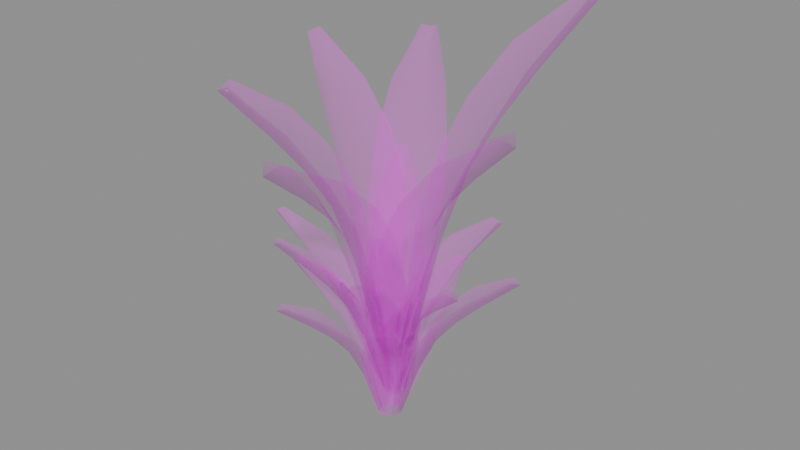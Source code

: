 # Source: plant_1_big.blend  (saved by Blender 5.1.30; exported with 4.5.12 LTS)
import bpy
from mathutils import Matrix  # noqa: F401  (used for matrix-valued properties, if any)

bpy.ops.wm.read_factory_settings(use_empty=True)
scene = bpy.context.scene
scene.name = 'Scene'

# ---- images (referenced by path relative to the original .blend; pixels are not part of the script)
import os
ASSET_DIR = os.environ.get("B2B_ASSET_DIR", "")  # directory of the original .blend (textures are referenced by path, not embedded)
HERE = os.path.dirname(os.path.abspath(__file__))  # packed textures are extracted next to this script under _unpacked/

def load_image(name, relpath, width, height, colorspace="sRGB"):
    """Load a texture the original file referenced (path relative to the .blend, or extracted next to this script)."""
    p = next((c for c in (os.path.join(HERE, relpath), os.path.join(ASSET_DIR, relpath)) if relpath and os.path.exists(c)), "")
    if p:
        img = bpy.data.images.load(p, check_existing=True)
        img.name = name
    else:  # same state as the original file: an image datablock whose file is absent (Cycles renders it pink)
        img = bpy.data.images.new(name, width, height)
        img.source = "FILE"
        img.filepath = "//" + (relpath or name)
    img.colorspace_settings.name = colorspace
    return img
img_leaves_png = load_image('Leaves.png', 'Leaves.png', 1024, 1024, 'sRGB')
img_leaves_png_001 = load_image('Leaves.png.001', 'Leaves.png', 1024, 1024, 'Non-Color')

# ---- materials (node trees are filled in below, after node groups)
mat_leaves = bpy.data.materials.new('Leaves')
mat_leaves.use_transparency_overlap = False
mat_leaves.show_transparent_back = False
mat_leaves.roughness = 1.0

# ---- material node trees
mat_leaves.use_nodes = True; mat_leaves.node_tree.nodes.clear()
_N = mat_leaves.node_tree.nodes; _L = mat_leaves.node_tree.links
n0 = _N.new('ShaderNodeBsdfPrincipled'); n0.name = 'Principled BSDF'; n0.location = (-200, 100)
n0.inputs[2].default_value = 1.0
n1 = _N.new('ShaderNodeOutputMaterial'); n1.name = 'Material Output'; n1.location = (200, 100)
n2 = _N.new('ShaderNodeNormalMap'); n2.name = 'Normal Map'; n2.location = (-600, -600)
n2.label = 'Normal/Map'
n2.inputs[0].default_value = 0.0
n3 = _N.new('ShaderNodeTexImage'); n3.name = 'Image Texture'; n3.location = (-600, 300)
n3.image = img_leaves_png
n4 = _N.new('ShaderNodeTexImage'); n4.name = 'Image Texture.001'; n4.location = (-600, -300)
n4.image = img_leaves_png_001
_L.new(n0.outputs[0], n1.inputs[0])
_L.new(n2.outputs[0], n0.inputs[5])
_L.new(n3.outputs[0], n0.inputs[0])
_L.new(n4.outputs[0], n0.inputs[4])
n1.is_active_output = True

# ---- meshes
me_plane_035 = bpy.data.meshes.new('Plane.035')
me_plane_035.from_pydata([(-0.07167, 0.02407, 0.6683), (-0.3072, 0.6647, 1.965), (0.09693, 0.6407, 1.957), (-0.01722, 0.1521, 0.7176), (-0.8876, 1.535, 3.028), (-0.8732, 1.658, 2.975), (-0.7645, 1.606, 3.028), (-0.4735, 0.3094, 1.957), (-0.3306, 0.09364, 1.405), (-0.1675, 0.419, 1.468), (0.1292, 0.1039, 0.6633), (0.1782, 0.3844, 1.408), (-0.6106, 0.5676, 2.328), (-0.7531, 0.9455, 2.692), (-0.6258, 1.223, 2.59), (-0.4531, 0.9204, 2.289), (-0.3346, 1.189, 2.693), (-0.07153, 0.8773, 2.328), (0.07924, 0.06663, 0.6588), (0.4324, 0.5226, 2.297), (0.5838, 0.07401, 2.215), (0.1859, 0.1097, 0.7296), (0.9055, 1.343, 3.7), (1.032, 1.358, 3.638), (1.025, 1.225, 3.681), (0.02898, 0.6207, 2.309), (-0.06345, 0.4247, 1.613), (0.3057, 0.3218, 1.667), (0.2083, -0.06114, 0.6372), (0.4267, -0.06424, 1.533), (0.1796, 0.8244, 2.786), (0.4406, 1.063, 3.258), (0.7644, 0.9913, 3.119), (0.581, 0.7364, 2.719), (0.8483, 0.6617, 3.192), (0.7008, 0.307, 2.698), (0.1159, 0.00261, 0.6459), (0.5721, -0.1586, 2.036), (0.3166, -0.4674, 2.003), (0.2092, -0.08308, 0.6927), (1.404, -0.3027, 3.151), (1.496, -0.4185, 3.078), (1.384, -0.4598, 3.135), (0.4046, 0.2624, 2.079), (0.2438, 0.2751, 1.482), (0.3822, -0.1146, 1.503), (0.09499, -0.1674, 0.6285), (0.1612, -0.3719, 1.419), (0.622, 0.1958, 2.469), (0.9338, 0.03628, 2.838), (1.083, -0.2998, 2.684), (0.8002, -0.22, 2.374), (0.8696, -0.4998, 2.784), (0.5364, -0.4912, 2.398), (0.1055, -0.06083, 0.6494), (0.0347, -0.5276, 1.914), (-0.3562, -0.3306, 1.917), (0.06664, -0.1659, 0.6915), (0.1777, -1.358, 2.899), (0.1231, -1.468, 2.832), (0.02923, -1.366, 2.894), (0.3321, -0.2937, 1.94), (0.3277, -0.137, 1.399), (0.03895, -0.337, 1.431), (-0.05506, -0.06897, 0.6442), (-0.2849, -0.1651, 1.382), (0.3339, -0.5155, 2.291), (0.2975, -0.8446, 2.62), (0.07891, -1.047, 2.488), (0.05108, -0.759, 2.215), (-0.208, -0.8721, 2.605), (-0.3153, -0.5474, 2.269), (0.0633, -0.078, 0.6487), (-0.3863, -0.2578, 1.985), (-0.5382, 0.1857, 1.999), (-0.0453, -0.09792, 0.7043), (-0.9301, -0.811, 3.054), (-1.05, -0.8192, 3.001), (-1.048, -0.6847, 3.062), (0.01066, -0.3986, 1.968), (0.1451, -0.3133, 1.402), (-0.2229, -0.1629, 1.475), (-0.0644, 0.05851, 0.6563), (-0.3402, 0.2091, 1.434), (-0.1657, -0.5145, 2.345), (-0.4493, -0.6521, 2.714), (-0.7589, -0.564, 2.614), (-0.5567, -0.3914, 2.312), (-0.8529, -0.2231, 2.739), (-0.6813, 0.038, 2.375), (-0.003092, -0.03968, 0.6847), (-0.4945, 0.2634, 2.015), (-0.2859, 0.5708, 1.993), (-0.09501, 0.04064, 0.7471), (-1.308, 0.4638, 3.131), (-1.394, 0.5615, 3.088), (-1.299, 0.6208, 3.133), (-0.3192, -0.1239, 1.986), (-0.1439, -0.2006, 1.426), (-0.2975, 0.1509, 1.504), (0.005214, 0.123, 0.6865), (-0.115, 0.3897, 1.433), (-0.5398, -0.03877, 2.37), (-0.8495, 0.1279, 2.756), (-0.9961, 0.4288, 2.672), (-0.7204, 0.343, 2.353), (-0.8221, 0.6613, 2.765), (-0.5021, 0.6388, 2.379), (-0.06849, 0.0632, -0.04773), (0.01732, 0.4298, 0.6179), (0.2623, 0.2946, 0.6272), (0.01209, 0.1125, -0.02628), (-0.03073, 1.03, 1.131), (0.02296, 1.092, 1.096), (0.07229, 1.03, 1.131), (-0.2157, 0.2932, 0.6283), (-0.2049, 0.1543, 0.343), (0.01536, 0.2742, 0.364), (0.08651, 0.04444, -0.04872), (0.2198, 0.1529, 0.3442), (-0.2078, 0.4588, 0.8122), (-0.16, 0.6894, 0.9851), (0.02033, 0.8006, 0.9176), (0.01871, 0.5983, 0.7758), (0.191, 0.6908, 0.9854), (0.2427, 0.4583, 0.8113), (0.04164, 0.0401, -0.05064), (0.4307, 0.1192, 0.8302), (0.3633, -0.1606, 0.8154), (0.1243, 0.02805, -0.01105), (1.027, 0.3617, 1.566), (1.111, 0.3331, 1.534), (1.059, 0.2639, 1.565), (0.2129, 0.2931, 0.8184), (0.08296, 0.2408, 0.4461), (0.2776, 0.0726, 0.4929), (0.0764, -0.06577, -0.05127), (0.2137, -0.1633, 0.4455), (0.3818, 0.339, 1.072), (0.6326, 0.3698, 1.325), (0.8099, 0.2384, 1.263), (0.6019, 0.1729, 1.053), (0.7434, 0.03668, 1.324), (0.5217, -0.08923, 1.069), (0.0415, -0.00438, -0.05296), (0.2715, -0.2738, 0.7299), (-0.0007427, -0.3579, 0.7214), (0.06912, -0.07945, -0.01969), (0.7431, -0.6393, 1.373), (0.7592, -0.726, 1.343), (0.674, -0.7157, 1.373), (0.3187, -0.002335, 0.7244), (0.2215, 0.07287, 0.3926), (0.1674, -0.1754, 0.4305), (-0.0332, -0.08707, -0.05358), (-0.06455, -0.241, 0.3919), (0.4317, -0.1164, 0.9482), (0.5702, -0.3074, 1.168), (0.5422, -0.5249, 1.108), (0.3929, -0.3867, 0.9255), (0.3358, -0.5688, 1.167), (0.1292, -0.4503, 0.9453), (0.01197, -0.03477, -0.04778), (-0.1996, -0.3011, 0.6671), (-0.3737, -0.07851, 0.6458), (-0.05037, -0.07975, -0.02012), (-0.4091, -0.815, 1.257), (-0.4832, -0.854, 1.224), (-0.505, -0.7737, 1.25), (0.07176, -0.269, 0.6779), (0.125, -0.1671, 0.3728), (-0.1287, -0.186, 0.3929), (-0.09177, 0.009896, -0.05517), (-0.2698, 0.00473, 0.3462), (-0.006864, -0.398, 0.8819), (-0.1484, -0.5714, 1.079), (-0.359, -0.6073, 1.011), (-0.2726, -0.438, 0.8455), (-0.4757, -0.4318, 1.057), (-0.426, -0.2169, 0.8516), (-0.02072, -0.03098, -0.04853), (-0.3662, -0.03322, 0.6777), (-0.3011, 0.2463, 0.656), (-0.09604, -0.01031, -0.02044), (-0.9063, -0.1949, 1.276), (-0.9844, -0.1612, 1.244), (-0.9347, -0.0927, 1.27), (-0.1679, -0.2275, 0.6886), (-0.05345, -0.2047, 0.3787), (-0.2299, -0.01604, 0.3991), (-0.05148, 0.07955, -0.05604), (-0.169, 0.2172, 0.3517), (-0.3201, -0.2475, 0.8958), (-0.5474, -0.246, 1.096), (-0.7101, -0.1022, 1.027), (-0.5211, -0.06268, 0.8589), (-0.6455, 0.102, 1.074), (-0.4438, 0.1996, 0.8651), (-0.04849, 0.008214, -0.03309), (-0.2455, 0.2735, 0.6615), (-0.00327, 0.3729, 0.639), (-0.07704, 0.07644, -0.006366), (-0.6821, 0.5896, 1.235), (-0.7009, 0.6687, 1.203), (-0.6198, 0.6696, 1.228), (-0.2756, 0.01696, 0.6732), (-0.1941, -0.05828, 0.3768), (-0.1632, 0.1712, 0.395), (0.0156, 0.0914, -0.04098), (0.03773, 0.244, 0.3481), (-0.3828, 0.1162, 0.8713), (-0.5163, 0.2855, 1.063), (-0.4996, 0.4914, 0.996), (-0.358, 0.373, 0.8348), (-0.306, 0.5581, 1.039), (-0.1138, 0.4618, 0.8392), (-0.01878, -0.03191, 0.1931), (-0.455, -0.03272, 1.022), (-0.3519, 0.2046, 1.017), (-0.08367, 0.02886, 0.2246), (-1.105, -0.1903, 1.701), (-1.176, -0.1545, 1.668), (-1.12, -0.1008, 1.701), (-0.2782, -0.2105, 1.017), (-0.1174, -0.1721, 0.6641), (-0.2769, -0.002815, 0.704), (-0.02265, 0.1062, 0.1899), (-0.1803, 0.1972, 0.666), (-0.4633, -0.2362, 1.254), (-0.7214, -0.2388, 1.486), (-0.8603, -0.1014, 1.421), (-0.6405, -0.06421, 1.229), (-0.7761, 0.06594, 1.487), (-0.531, 0.1554, 1.254), (-0.01121, 0.06802, 0.187), (-0.2074, 0.3801, 1.234), (0.09506, 0.3725, 1.182), (-0.01365, 0.1415, 0.2322), (-0.5961, 0.844, 2.131), (-0.5772, 0.9232, 2.091), (-0.499, 0.8897, 2.118), (-0.3548, 0.1594, 1.242), (-0.2574, 0.06091, 0.7966), (-0.1147, 0.26, 0.8312), (0.0938, 0.1175, 0.1732), (0.1436, 0.2479, 0.746), (-0.4441, 0.2945, 1.547), (-0.5299, 0.5035, 1.848), (-0.416, 0.6822, 1.759), (-0.3032, 0.5162, 1.504), (-0.1997, 0.6603, 1.806), (-0.01914, 0.4939, 1.49), (0.03527, 0.076, 0.1787), (0.2321, 0.3144, 1.067), (0.3614, 0.09331, 1.046), (0.1072, 0.1132, 0.2086), (0.5011, 0.7822, 1.78), (0.5909, 0.8123, 1.733), (0.5912, 0.736, 1.77), (-0.05736, 0.3063, 1.094), (-0.1002, 0.2125, 0.7131), (0.1641, 0.2101, 0.7267), (0.1327, 0.02613, 0.1676), (0.27, 0.02099, 0.6728), (0.03036, 0.4222, 1.344), (0.1945, 0.5743, 1.58), (0.429, 0.5903, 1.481), (0.319, 0.4379, 1.284), (0.5022, 0.4182, 1.545), (0.424, 0.22, 1.298), (0.07106, 0.0558, 0.181), (0.3357, -0.0891, 0.9891), (0.1317, -0.2805, 0.9913), (0.1256, 0.009436, 0.2079), (0.8658, -0.1855, 1.619), (0.9197, -0.2424, 1.576), (0.8377, -0.2763, 1.616), (0.2606, 0.1407, 1.006), (0.1655, 0.1725, 0.6598), (0.2223, -0.04474, 0.6807), (0.04072, -0.04236, 0.1777), (0.048, -0.2014, 0.6492), (0.3941, 0.09316, 1.23), (0.5837, -0.0008977, 1.441), (0.6573, -0.1765, 1.356), (0.4782, -0.13, 1.182), (0.4893, -0.3104, 1.431), (0.2708, -0.3036, 1.216), (0.07211, 0.02671, 0.1805), (0.08142, -0.2826, 1.034), (-0.2182, -0.2765, 1.044), (0.06024, -0.04285, 0.216), (0.2942, -0.7304, 1.718), (0.2729, -0.804, 1.684), (0.1925, -0.7736, 1.723), (0.253, -0.07523, 1.023), (0.2313, 0.02421, 0.6618), (0.06028, -0.1637, 0.7089), (-0.03786, -0.01999, 0.1854), (-0.1888, -0.1525, 0.6822), (0.2839, -0.2065, 1.265), (0.3043, -0.407, 1.501), (0.1835, -0.5735, 1.437), (0.1242, -0.4142, 1.244), (-0.04178, -0.5551, 1.517), (-0.1609, -0.3948, 1.284), (0.03454, -0.004733, 0.2035), (-0.2552, -0.2332, 1.054), (-0.394, -0.04055, 1.04), (-0.03385, -0.04229, 0.2434), (-0.554, -0.6776, 1.767), (-0.6316, -0.7079, 1.74), (-0.6464, -0.6379, 1.768), (0.01573, -0.213, 1.036), (0.1002, -0.1245, 0.6775), (-0.1445, -0.1397, 0.7274), (-0.06129, 0.03594, 0.2047), (-0.2478, 0.02232, 0.6815), (-0.08377, -0.3267, 1.281), (-0.2518, -0.476, 1.527), (-0.4645, -0.498, 1.474), (-0.3526, -0.3514, 1.27), (-0.566, -0.3426, 1.533), (-0.4823, -0.1554, 1.286)], [], [(14, 16, 6, 5), (3, 10, 11, 9), (1, 2, 17, 15), (15, 12, 7, 1), (9, 11, 2, 1), (9, 8, 0, 3), (7, 8, 9, 1), (16, 14, 15, 17), (14, 13, 12, 15), (5, 4, 13, 14), (32, 34, 24, 23), (21, 28, 29, 27), (19, 20, 35, 33), (33, 30, 25, 19), (27, 29, 20, 19), (27, 26, 18, 21), (25, 26, 27, 19), (34, 32, 33, 35), (32, 31, 30, 33), (23, 22, 31, 32), (50, 52, 42, 41), (39, 46, 47, 45), (37, 38, 53, 51), (51, 48, 43, 37), (45, 47, 38, 37), (45, 44, 36, 39), (43, 44, 45, 37), (52, 50, 51, 53), (50, 49, 48, 51), (41, 40, 49, 50), (68, 70, 60, 59), (57, 64, 65, 63), (55, 56, 71, 69), (69, 66, 61, 55), (63, 65, 56, 55), (63, 62, 54, 57), (61, 62, 63, 55), (70, 68, 69, 71), (68, 67, 66, 69), (59, 58, 67, 68), (86, 88, 78, 77), (75, 82, 83, 81), (73, 74, 89, 87), (87, 84, 79, 73), (81, 83, 74, 73), (81, 80, 72, 75), (79, 80, 81, 73), (88, 86, 87, 89), (86, 85, 84, 87), (77, 76, 85, 86), (104, 106, 96, 95), (93, 100, 101, 99), (91, 92, 107, 105), (105, 102, 97, 91), (99, 101, 92, 91), (99, 98, 90, 93), (97, 98, 99, 91), (106, 104, 105, 107), (104, 103, 102, 105), (95, 94, 103, 104), (122, 124, 114, 113), (111, 118, 119, 117), (109, 110, 125, 123), (123, 120, 115, 109), (117, 119, 110, 109), (117, 116, 108, 111), (115, 116, 117, 109), (124, 122, 123, 125), (122, 121, 120, 123), (113, 112, 121, 122), (140, 142, 132, 131), (129, 136, 137, 135), (127, 128, 143, 141), (141, 138, 133, 127), (135, 137, 128, 127), (135, 134, 126, 129), (133, 134, 135, 127), (142, 140, 141, 143), (140, 139, 138, 141), (131, 130, 139, 140), (158, 160, 150, 149), (147, 154, 155, 153), (145, 146, 161, 159), (159, 156, 151, 145), (153, 155, 146, 145), (153, 152, 144, 147), (151, 152, 153, 145), (160, 158, 159, 161), (158, 157, 156, 159), (149, 148, 157, 158), (176, 178, 168, 167), (165, 172, 173, 171), (163, 164, 179, 177), (177, 174, 169, 163), (171, 173, 164, 163), (171, 170, 162, 165), (169, 170, 171, 163), (178, 176, 177, 179), (176, 175, 174, 177), (167, 166, 175, 176), (194, 196, 186, 185), (183, 190, 191, 189), (181, 182, 197, 195), (195, 192, 187, 181), (189, 191, 182, 181), (189, 188, 180, 183), (187, 188, 189, 181), (196, 194, 195, 197), (194, 193, 192, 195), (185, 184, 193, 194), (212, 214, 204, 203), (201, 208, 209, 207), (199, 200, 215, 213), (213, 210, 205, 199), (207, 209, 200, 199), (207, 206, 198, 201), (205, 206, 207, 199), (214, 212, 213, 215), (212, 211, 210, 213), (203, 202, 211, 212), (230, 232, 222, 221), (219, 226, 227, 225), (217, 218, 233, 231), (231, 228, 223, 217), (225, 227, 218, 217), (225, 224, 216, 219), (223, 224, 225, 217), (232, 230, 231, 233), (230, 229, 228, 231), (221, 220, 229, 230), (248, 250, 240, 239), (237, 244, 245, 243), (235, 236, 251, 249), (249, 246, 241, 235), (243, 245, 236, 235), (243, 242, 234, 237), (241, 242, 243, 235), (250, 248, 249, 251), (248, 247, 246, 249), (239, 238, 247, 248), (266, 268, 258, 257), (255, 262, 263, 261), (253, 254, 269, 267), (267, 264, 259, 253), (261, 263, 254, 253), (261, 260, 252, 255), (259, 260, 261, 253), (268, 266, 267, 269), (266, 265, 264, 267), (257, 256, 265, 266), (284, 286, 276, 275), (273, 280, 281, 279), (271, 272, 287, 285), (285, 282, 277, 271), (279, 281, 272, 271), (279, 278, 270, 273), (277, 278, 279, 271), (286, 284, 285, 287), (284, 283, 282, 285), (275, 274, 283, 284), (302, 304, 294, 293), (291, 298, 299, 297), (289, 290, 305, 303), (303, 300, 295, 289), (297, 299, 290, 289), (297, 296, 288, 291), (295, 296, 297, 289), (304, 302, 303, 305), (302, 301, 300, 303), (293, 292, 301, 302), (320, 322, 312, 311), (309, 316, 317, 315), (307, 308, 323, 321), (321, 318, 313, 307), (315, 317, 308, 307), (315, 314, 306, 309), (313, 314, 315, 307), (322, 320, 321, 323), (320, 319, 318, 321), (311, 310, 319, 320)])
me_plane_035.polygons.foreach_set('use_smooth', [True] * 180)
_uv = me_plane_035.uv_layers.new(name='UVMap')
_uv.uv.foreach_set('vector', [0.2945, 0.8608, 0.3478, 0.8623, 0.3107, 0.959, 0.2953, 0.959, 0.2919, 0.5526, 0.3151, 0.5526, 0.3568, 0.6751, 0.2929, 0.6751, 0.2935, 0.7483, 0.3701, 0.7483, 0.364, 0.7987, 0.294, 0.8, 0.294, 0.8, 0.2232, 0.7991, 0.2207, 0.7483, 0.2935, 0.7483, 0.2929, 0.6751, 0.3568, 0.6751, 0.3701, 0.7483, 0.2935, 0.7483, 0.2929, 0.6751, 0.2241, 0.6751, 0.2803, 0.5526, 0.2919, 0.5526, 0.2207, 0.7483, 0.2241, 0.6751, 0.2929, 0.6751, 0.2935, 0.7483, 0.3478, 0.8623, 0.2945, 0.8608, 0.294, 0.8, 0.364, 0.7987, 0.2945, 0.8608, 0.2381, 0.8622, 0.2232, 0.7991, 0.294, 0.8, 0.2953, 0.959, 0.2785, 0.959, 0.2381, 0.8622, 0.2945, 0.8608, 0.2945, 0.8608, 0.3478, 0.8623, 0.3107, 0.959, 0.2953, 0.959, 0.2919, 0.5526, 0.3151, 0.5526, 0.3568, 0.6751, 0.2929, 0.6751, 0.2935, 0.7483, 0.3701, 0.7483, 0.364, 0.7987, 0.294, 0.8, 0.294, 0.8, 0.2232, 0.7991, 0.2207, 0.7483, 0.2935, 0.7483, 0.2929, 0.6751, 0.3568, 0.6751, 0.3701, 0.7483, 0.2935, 0.7483, 0.2929, 0.6751, 0.2241, 0.6751, 0.2803, 0.5526, 0.2919, 0.5526, 0.2207, 0.7483, 0.2241, 0.6751, 0.2929, 0.6751, 0.2935, 0.7483, 0.3478, 0.8623, 0.2945, 0.8608, 0.294, 0.8, 0.364, 0.7987, 0.2945, 0.8608, 0.2381, 0.8622, 0.2232, 0.7991, 0.294, 0.8, 0.2953, 0.959, 0.2785, 0.959, 0.2381, 0.8622, 0.2945, 0.8608, 0.2945, 0.8608, 0.3478, 0.8623, 0.3107, 0.959, 0.2953, 0.959, 0.2919, 0.5526, 0.3151, 0.5526, 0.3568, 0.6751, 0.2929, 0.6751, 0.2935, 0.7483, 0.3701, 0.7483, 0.364, 0.7987, 0.294, 0.8, 0.294, 0.8, 0.2232, 0.7991, 0.2207, 0.7483, 0.2935, 0.7483, 0.2929, 0.6751, 0.3568, 0.6751, 0.3701, 0.7483, 0.2935, 0.7483, 0.2929, 0.6751, 0.2241, 0.6751, 0.2803, 0.5526, 0.2919, 0.5526, 0.2207, 0.7483, 0.2241, 0.6751, 0.2929, 0.6751, 0.2935, 0.7483, 0.3478, 0.8623, 0.2945, 0.8608, 0.294, 0.8, 0.364, 0.7987, 0.2945, 0.8608, 0.2381, 0.8622, 0.2232, 0.7991, 0.294, 0.8, 0.2953, 0.959, 0.2785, 0.959, 0.2381, 0.8622, 0.2945, 0.8608, 0.2945, 0.8608, 0.3478, 0.8623, 0.3107, 0.959, 0.2953, 0.959, 0.2919, 0.5526, 0.3151, 0.5526, 0.3568, 0.6751, 0.2929, 0.6751, 0.2935, 0.7483, 0.3701, 0.7483, 0.364, 0.7987, 0.294, 0.8, 0.294, 0.8, 0.2232, 0.7991, 0.2207, 0.7483, 0.2935, 0.7483, 0.2929, 0.6751, 0.3568, 0.6751, 0.3701, 0.7483, 0.2935, 0.7483, 0.2929, 0.6751, 0.2241, 0.6751, 0.2803, 0.5526, 0.2919, 0.5526, 0.2207, 0.7483, 0.2241, 0.6751, 0.2929, 0.6751, 0.2935, 0.7483, 0.3478, 0.8623, 0.2945, 0.8608, 0.294, 0.8, 0.364, 0.7987, 0.2945, 0.8608, 0.2381, 0.8622, 0.2232, 0.7991, 0.294, 0.8, 0.2953, 0.959, 0.2785, 0.959, 0.2381, 0.8622, 0.2945, 0.8608, 0.2945, 0.8608, 0.3478, 0.8623, 0.3107, 0.959, 0.2953, 0.959, 0.2919, 0.5526, 0.3151, 0.5526, 0.3568, 0.6751, 0.2929, 0.6751, 0.2935, 0.7483, 0.3701, 0.7483, 0.364, 0.7987, 0.294, 0.8, 0.294, 0.8, 0.2232, 0.7991, 0.2207, 0.7483, 0.2935, 0.7483, 0.2929, 0.6751, 0.3568, 0.6751, 0.3701, 0.7483, 0.2935, 0.7483, 0.2929, 0.6751, 0.2241, 0.6751, 0.2803, 0.5526, 0.2919, 0.5526, 0.2207, 0.7483, 0.2241, 0.6751, 0.2929, 0.6751, 0.2935, 0.7483, 0.3478, 0.8623, 0.2945, 0.8608, 0.294, 0.8, 0.364, 0.7987, 0.2945, 0.8608, 0.2381, 0.8622, 0.2232, 0.7991, 0.294, 0.8, 0.2953, 0.959, 0.2785, 0.959, 0.2381, 0.8622, 0.2945, 0.8608, 0.2945, 0.8608, 0.3478, 0.8623, 0.3107, 0.959, 0.2953, 0.959, 0.2919, 0.5526, 0.3151, 0.5526, 0.3568, 0.6751, 0.2929, 0.6751, 0.2935, 0.7483, 0.3701, 0.7483, 0.364, 0.7987, 0.294, 0.8, 0.294, 0.8, 0.2232, 0.7991, 0.2207, 0.7483, 0.2935, 0.7483, 0.2929, 0.6751, 0.3568, 0.6751, 0.3701, 0.7483, 0.2935, 0.7483, 0.2929, 0.6751, 0.2241, 0.6751, 0.2803, 0.5526, 0.2919, 0.5526, 0.2207, 0.7483, 0.2241, 0.6751, 0.2929, 0.6751, 0.2935, 0.7483, 0.3478, 0.8623, 0.2945, 0.8608, 0.294, 0.8, 0.364, 0.7987, 0.2945, 0.8608, 0.2381, 0.8622, 0.2232, 0.7991, 0.294, 0.8, 0.2953, 0.959, 0.2785, 0.959, 0.2381, 0.8622, 0.2945, 0.8608, 0.2945, 0.8608, 0.3478, 0.8623, 0.3107, 0.959, 0.2953, 0.959, 0.2919, 0.5526, 0.3151, 0.5526, 0.3568, 0.6751, 0.2929, 0.6751, 0.2935, 0.7483, 0.3701, 0.7483, 0.364, 0.7987, 0.294, 0.8, 0.294, 0.8, 0.2232, 0.7991, 0.2207, 0.7483, 0.2935, 0.7483, 0.2929, 0.6751, 0.3568, 0.6751, 0.3701, 0.7483, 0.2935, 0.7483, 0.2929, 0.6751, 0.2241, 0.6751, 0.2803, 0.5526, 0.2919, 0.5526, 0.2207, 0.7483, 0.2241, 0.6751, 0.2929, 0.6751, 0.2935, 0.7483, 0.3478, 0.8623, 0.2945, 0.8608, 0.294, 0.8, 0.364, 0.7987, 0.2945, 0.8608, 0.2381, 0.8622, 0.2232, 0.7991, 0.294, 0.8, 0.2953, 0.959, 0.2785, 0.959, 0.2381, 0.8622, 0.2945, 0.8608, 0.2945, 0.8608, 0.3478, 0.8623, 0.3107, 0.959, 0.2953, 0.959, 0.2919, 0.5526, 0.3151, 0.5526, 0.3568, 0.6751, 0.2929, 0.6751, 0.2935, 0.7483, 0.3701, 0.7483, 0.364, 0.7987, 0.294, 0.8, 0.294, 0.8, 0.2232, 0.7991, 0.2207, 0.7483, 0.2935, 0.7483, 0.2929, 0.6751, 0.3568, 0.6751, 0.3701, 0.7483, 0.2935, 0.7483, 0.2929, 0.6751, 0.2241, 0.6751, 0.2803, 0.5526, 0.2919, 0.5526, 0.2207, 0.7483, 0.2241, 0.6751, 0.2929, 0.6751, 0.2935, 0.7483, 0.3478, 0.8623, 0.2945, 0.8608, 0.294, 0.8, 0.364, 0.7987, 0.2945, 0.8608, 0.2381, 0.8622, 0.2232, 0.7991, 0.294, 0.8, 0.2953, 0.959, 0.2785, 0.959, 0.2381, 0.8622, 0.2945, 0.8608, 0.2945, 0.8608, 0.3478, 0.8623, 0.3107, 0.959, 0.2953, 0.959, 0.2919, 0.5526, 0.3151, 0.5526, 0.3568, 0.6751, 0.2929, 0.6751, 0.2935, 0.7483, 0.3701, 0.7483, 0.364, 0.7987, 0.294, 0.8, 0.294, 0.8, 0.2232, 0.7991, 0.2207, 0.7483, 0.2935, 0.7483, 0.2929, 0.6751, 0.3568, 0.6751, 0.3701, 0.7483, 0.2935, 0.7483, 0.2929, 0.6751, 0.2241, 0.6751, 0.2803, 0.5526, 0.2919, 0.5526, 0.2207, 0.7483, 0.2241, 0.6751, 0.2929, 0.6751, 0.2935, 0.7483, 0.3478, 0.8623, 0.2945, 0.8608, 0.294, 0.8, 0.364, 0.7987, 0.2945, 0.8608, 0.2381, 0.8622, 0.2232, 0.7991, 0.294, 0.8, 0.2953, 0.959, 0.2785, 0.959, 0.2381, 0.8622, 0.2945, 0.8608, 0.2945, 0.8608, 0.3478, 0.8623, 0.3107, 0.959, 0.2953, 0.959, 0.2919, 0.5526, 0.3151, 0.5526, 0.3568, 0.6751, 0.2929, 0.6751, 0.2935, 0.7483, 0.3701, 0.7483, 0.364, 0.7987, 0.294, 0.8, 0.294, 0.8, 0.2232, 0.7991, 0.2207, 0.7483, 0.2935, 0.7483, 0.2929, 0.6751, 0.3568, 0.6751, 0.3701, 0.7483, 0.2935, 0.7483, 0.2929, 0.6751, 0.2241, 0.6751, 0.2803, 0.5526, 0.2919, 0.5526, 0.2207, 0.7483, 0.2241, 0.6751, 0.2929, 0.6751, 0.2935, 0.7483, 0.3478, 0.8623, 0.2945, 0.8608, 0.294, 0.8, 0.364, 0.7987, 0.2945, 0.8608, 0.2381, 0.8622, 0.2232, 0.7991, 0.294, 0.8, 0.2953, 0.959, 0.2785, 0.959, 0.2381, 0.8622, 0.2945, 0.8608, 0.2945, 0.8608, 0.3478, 0.8623, 0.3107, 0.959, 0.2953, 0.959, 0.2919, 0.5526, 0.3151, 0.5526, 0.3568, 0.6751, 0.2929, 0.6751, 0.2935, 0.7483, 0.3701, 0.7483, 0.364, 0.7987, 0.294, 0.8, 0.294, 0.8, 0.2232, 0.7991, 0.2207, 0.7483, 0.2935, 0.7483, 0.2929, 0.6751, 0.3568, 0.6751, 0.3701, 0.7483, 0.2935, 0.7483, 0.2929, 0.6751, 0.2241, 0.6751, 0.2803, 0.5526, 0.2919, 0.5526, 0.2207, 0.7483, 0.2241, 0.6751, 0.2929, 0.6751, 0.2935, 0.7483, 0.3478, 0.8623, 0.2945, 0.8608, 0.294, 0.8, 0.364, 0.7987, 0.2945, 0.8608, 0.2381, 0.8622, 0.2232, 0.7991, 0.294, 0.8, 0.2953, 0.959, 0.2785, 0.959, 0.2381, 0.8622, 0.2945, 0.8608, 0.2945, 0.8608, 0.3478, 0.8623, 0.3107, 0.959, 0.2953, 0.959, 0.2919, 0.5526, 0.3151, 0.5526, 0.3568, 0.6751, 0.2929, 0.6751, 0.2935, 0.7483, 0.3701, 0.7483, 0.364, 0.7987, 0.294, 0.8, 0.294, 0.8, 0.2232, 0.7991, 0.2207, 0.7483, 0.2935, 0.7483, 0.2929, 0.6751, 0.3568, 0.6751, 0.3701, 0.7483, 0.2935, 0.7483, 0.2929, 0.6751, 0.2241, 0.6751, 0.2803, 0.5526, 0.2919, 0.5526, 0.2207, 0.7483, 0.2241, 0.6751, 0.2929, 0.6751, 0.2935, 0.7483, 0.3478, 0.8623, 0.2945, 0.8608, 0.294, 0.8, 0.364, 0.7987, 0.2945, 0.8608, 0.2381, 0.8622, 0.2232, 0.7991, 0.294, 0.8, 0.2953, 0.959, 0.2785, 0.959, 0.2381, 0.8622, 0.2945, 0.8608, 0.2945, 0.8608, 0.3478, 0.8623, 0.3107, 0.959, 0.2953, 0.959, 0.2919, 0.5526, 0.3151, 0.5526, 0.3568, 0.6751, 0.2929, 0.6751, 0.2935, 0.7483, 0.3701, 0.7483, 0.364, 0.7987, 0.294, 0.8, 0.294, 0.8, 0.2232, 0.7991, 0.2207, 0.7483, 0.2935, 0.7483, 0.2929, 0.6751, 0.3568, 0.6751, 0.3701, 0.7483, 0.2935, 0.7483, 0.2929, 0.6751, 0.2241, 0.6751, 0.2803, 0.5526, 0.2919, 0.5526, 0.2207, 0.7483, 0.2241, 0.6751, 0.2929, 0.6751, 0.2935, 0.7483, 0.3478, 0.8623, 0.2945, 0.8608, 0.294, 0.8, 0.364, 0.7987, 0.2945, 0.8608, 0.2381, 0.8622, 0.2232, 0.7991, 0.294, 0.8, 0.2953, 0.959, 0.2785, 0.959, 0.2381, 0.8622, 0.2945, 0.8608, 0.2945, 0.8608, 0.3478, 0.8623, 0.3107, 0.959, 0.2953, 0.959, 0.2919, 0.5526, 0.3151, 0.5526, 0.3568, 0.6751, 0.2929, 0.6751, 0.2935, 0.7483, 0.3701, 0.7483, 0.364, 0.7987, 0.294, 0.8, 0.294, 0.8, 0.2232, 0.7991, 0.2207, 0.7483, 0.2935, 0.7483, 0.2929, 0.6751, 0.3568, 0.6751, 0.3701, 0.7483, 0.2935, 0.7483, 0.2929, 0.6751, 0.2241, 0.6751, 0.2803, 0.5526, 0.2919, 0.5526, 0.2207, 0.7483, 0.2241, 0.6751, 0.2929, 0.6751, 0.2935, 0.7483, 0.3478, 0.8623, 0.2945, 0.8608, 0.294, 0.8, 0.364, 0.7987, 0.2945, 0.8608, 0.2381, 0.8622, 0.2232, 0.7991, 0.294, 0.8, 0.2953, 0.959, 0.2785, 0.959, 0.2381, 0.8622, 0.2945, 0.8608, 0.2945, 0.8608, 0.3478, 0.8623, 0.3107, 0.959, 0.2953, 0.959, 0.2919, 0.5526, 0.3151, 0.5526, 0.3568, 0.6751, 0.2929, 0.6751, 0.2935, 0.7483, 0.3701, 0.7483, 0.364, 0.7987, 0.294, 0.8, 0.294, 0.8, 0.2232, 0.7991, 0.2207, 0.7483, 0.2935, 0.7483, 0.2929, 0.6751, 0.3568, 0.6751, 0.3701, 0.7483, 0.2935, 0.7483, 0.2929, 0.6751, 0.2241, 0.6751, 0.2803, 0.5526, 0.2919, 0.5526, 0.2207, 0.7483, 0.2241, 0.6751, 0.2929, 0.6751, 0.2935, 0.7483, 0.3478, 0.8623, 0.2945, 0.8608, 0.294, 0.8, 0.364, 0.7987, 0.2945, 0.8608, 0.2381, 0.8622, 0.2232, 0.7991, 0.294, 0.8, 0.2953, 0.959, 0.2785, 0.959, 0.2381, 0.8622, 0.2945, 0.8608, 0.2945, 0.8608, 0.3478, 0.8623, 0.3107, 0.959, 0.2953, 0.959, 0.2919, 0.5526, 0.3151, 0.5526, 0.3568, 0.6751, 0.2929, 0.6751, 0.2935, 0.7483, 0.3701, 0.7483, 0.364, 0.7987, 0.294, 0.8, 0.294, 0.8, 0.2232, 0.7991, 0.2207, 0.7483, 0.2935, 0.7483, 0.2929, 0.6751, 0.3568, 0.6751, 0.3701, 0.7483, 0.2935, 0.7483, 0.2929, 0.6751, 0.2241, 0.6751, 0.2803, 0.5526, 0.2919, 0.5526, 0.2207, 0.7483, 0.2241, 0.6751, 0.2929, 0.6751, 0.2935, 0.7483, 0.3478, 0.8623, 0.2945, 0.8608, 0.294, 0.8, 0.364, 0.7987, 0.2945, 0.8608, 0.2381, 0.8622, 0.2232, 0.7991, 0.294, 0.8, 0.2953, 0.959, 0.2785, 0.959, 0.2381, 0.8622, 0.2945, 0.8608, 0.2945, 0.8608, 0.3478, 0.8623, 0.3107, 0.959, 0.2953, 0.959, 0.2919, 0.5526, 0.3151, 0.5526, 0.3568, 0.6751, 0.2929, 0.6751, 0.2935, 0.7483, 0.3701, 0.7483, 0.364, 0.7987, 0.294, 0.8, 0.294, 0.8, 0.2232, 0.7991, 0.2207, 0.7483, 0.2935, 0.7483, 0.2929, 0.6751, 0.3568, 0.6751, 0.3701, 0.7483, 0.2935, 0.7483, 0.2929, 0.6751, 0.2241, 0.6751, 0.2803, 0.5526, 0.2919, 0.5526, 0.2207, 0.7483, 0.2241, 0.6751, 0.2929, 0.6751, 0.2935, 0.7483, 0.3478, 0.8623, 0.2945, 0.8608, 0.294, 0.8, 0.364, 0.7987, 0.2945, 0.8608, 0.2381, 0.8622, 0.2232, 0.7991, 0.294, 0.8, 0.2953, 0.959, 0.2785, 0.959, 0.2381, 0.8622, 0.2945, 0.8608, 0.2945, 0.8608, 0.3478, 0.8623, 0.3107, 0.959, 0.2953, 0.959, 0.2919, 0.5526, 0.3151, 0.5526, 0.3568, 0.6751, 0.2929, 0.6751, 0.2935, 0.7483, 0.3701, 0.7483, 0.364, 0.7987, 0.294, 0.8, 0.294, 0.8, 0.2232, 0.7991, 0.2207, 0.7483, 0.2935, 0.7483, 0.2929, 0.6751, 0.3568, 0.6751, 0.3701, 0.7483, 0.2935, 0.7483, 0.2929, 0.6751, 0.2241, 0.6751, 0.2803, 0.5526, 0.2919, 0.5526, 0.2207, 0.7483, 0.2241, 0.6751, 0.2929, 0.6751, 0.2935, 0.7483, 0.3478, 0.8623, 0.2945, 0.8608, 0.294, 0.8, 0.364, 0.7987, 0.2945, 0.8608, 0.2381, 0.8622, 0.2232, 0.7991, 0.294, 0.8, 0.2953, 0.959, 0.2785, 0.959, 0.2381, 0.8622, 0.2945, 0.8608])
_ca = me_plane_035.color_attributes.new('Attribute', 'BYTE_COLOR', 'CORNER')
_ca.data.foreach_set('color', [1.0, 1.0, 1.0, 1.0, 1.0, 1.0, 1.0, 1.0, 1.0, 1.0, 1.0, 1.0, 1.0, 1.0, 1.0, 1.0, 0.8796, 0.8796, 0.8796, 1.0, 0.8879, 0.8879, 0.8879, 1.0, 0.8879, 0.8879, 0.8879, 1.0, 0.8879, 0.8879, 0.8879, 1.0, 1.0, 1.0, 1.0, 1.0, 1.0, 1.0, 1.0, 1.0, 1.0, 1.0, 1.0, 1.0, 1.0, 1.0, 1.0, 1.0, 1.0, 1.0, 1.0, 1.0, 1.0, 1.0, 1.0, 1.0, 1.0, 1.0, 1.0, 1.0, 1.0, 1.0, 1.0, 1.0, 0.8879, 0.8879, 0.8879, 1.0, 0.8879, 0.8879, 0.8879, 1.0, 1.0, 1.0, 1.0, 1.0, 1.0, 1.0, 1.0, 1.0, 0.8879, 0.8879, 0.8879, 1.0, 0.8632, 0.8632, 0.8632, 1.0, 0.8714, 0.8714, 0.8714, 1.0, 0.8796, 0.8796, 0.8796, 1.0, 1.0, 1.0, 1.0, 1.0, 0.8632, 0.8632, 0.8632, 1.0, 0.8879, 0.8879, 0.8879, 1.0, 1.0, 1.0, 1.0, 1.0, 1.0, 1.0, 1.0, 1.0, 1.0, 1.0, 1.0, 1.0, 1.0, 1.0, 1.0, 1.0, 1.0, 1.0, 1.0, 1.0, 1.0, 1.0, 1.0, 1.0, 1.0, 1.0, 1.0, 1.0, 1.0, 1.0, 1.0, 1.0, 1.0, 1.0, 1.0, 1.0, 1.0, 1.0, 1.0, 1.0, 1.0, 1.0, 1.0, 1.0, 1.0, 1.0, 1.0, 1.0, 1.0, 1.0, 1.0, 1.0, 1.0, 1.0, 1.0, 1.0, 1.0, 1.0, 1.0, 1.0, 1.0, 1.0, 1.0, 1.0, 1.0, 1.0, 1.0, 1.0, 0.9387, 0.9387, 0.9387, 1.0, 0.9301, 0.9301, 0.9301, 1.0, 0.8879, 0.8879, 0.8879, 1.0, 0.9647, 0.9647, 0.9647, 1.0, 1.0, 1.0, 1.0, 1.0, 1.0, 1.0, 1.0, 1.0, 1.0, 1.0, 1.0, 1.0, 1.0, 1.0, 1.0, 1.0, 1.0, 1.0, 1.0, 1.0, 1.0, 1.0, 1.0, 1.0, 1.0, 1.0, 1.0, 1.0, 1.0, 1.0, 1.0, 1.0, 0.9647, 0.9647, 0.9647, 1.0, 0.8879, 0.8879, 0.8879, 1.0, 1.0, 1.0, 1.0, 1.0, 1.0, 1.0, 1.0, 1.0, 0.9647, 0.9647, 0.9647, 1.0, 0.9387, 0.9387, 0.9387, 1.0, 0.9473, 0.9473, 0.9473, 1.0, 0.9387, 0.9387, 0.9387, 1.0, 1.0, 1.0, 1.0, 1.0, 0.9387, 0.9387, 0.9387, 1.0, 0.9647, 0.9647, 0.9647, 1.0, 1.0, 1.0, 1.0, 1.0, 1.0, 1.0, 1.0, 1.0, 1.0, 1.0, 1.0, 1.0, 1.0, 1.0, 1.0, 1.0, 1.0, 1.0, 1.0, 1.0, 1.0, 1.0, 1.0, 1.0, 1.0, 1.0, 1.0, 1.0, 1.0, 1.0, 1.0, 1.0, 1.0, 1.0, 1.0, 1.0, 1.0, 1.0, 1.0, 1.0, 1.0, 1.0, 1.0, 1.0, 1.0, 1.0, 1.0, 1.0, 1.0, 1.0, 1.0, 1.0, 1.0, 1.0, 1.0, 1.0, 1.0, 1.0, 1.0, 1.0, 1.0, 1.0, 1.0, 1.0, 1.0, 1.0, 1.0, 1.0, 0.855, 0.855, 0.855, 1.0, 0.8469, 0.8469, 0.8469, 1.0, 0.855, 0.855, 0.855, 1.0, 0.8469, 0.8469, 0.8469, 1.0, 1.0, 1.0, 1.0, 1.0, 1.0, 1.0, 1.0, 1.0, 1.0, 1.0, 1.0, 1.0, 1.0, 1.0, 1.0, 1.0, 1.0, 1.0, 1.0, 1.0, 1.0, 1.0, 1.0, 1.0, 1.0, 1.0, 1.0, 1.0, 1.0, 1.0, 1.0, 1.0, 0.8469, 0.8469, 0.8469, 1.0, 0.855, 0.855, 0.855, 1.0, 1.0, 1.0, 1.0, 1.0, 1.0, 1.0, 1.0, 1.0, 0.8469, 0.8469, 0.8469, 1.0, 0.8632, 0.8632, 0.8632, 1.0, 0.855, 0.855, 0.855, 1.0, 0.855, 0.855, 0.855, 1.0, 1.0, 1.0, 1.0, 1.0, 0.8632, 0.8632, 0.8632, 1.0, 0.8469, 0.8469, 0.8469, 1.0, 1.0, 1.0, 1.0, 1.0, 1.0, 1.0, 1.0, 1.0, 1.0, 1.0, 1.0, 1.0, 1.0, 1.0, 1.0, 1.0, 1.0, 1.0, 1.0, 1.0, 1.0, 1.0, 1.0, 1.0, 1.0, 1.0, 1.0, 1.0, 1.0, 1.0, 1.0, 1.0, 1.0, 1.0, 1.0, 1.0, 1.0, 1.0, 1.0, 1.0, 1.0, 1.0, 1.0, 1.0, 1.0, 1.0, 1.0, 1.0, 1.0, 1.0, 1.0, 1.0, 1.0, 1.0, 1.0, 1.0, 1.0, 1.0, 1.0, 1.0, 1.0, 1.0, 1.0, 1.0, 1.0, 1.0, 1.0, 1.0, 0.8388, 0.8388, 0.8388, 1.0, 0.8308, 0.8308, 0.8308, 1.0, 0.8308, 0.8308, 0.8308, 1.0, 0.8388, 0.8388, 0.8388, 1.0, 1.0, 1.0, 1.0, 1.0, 1.0, 1.0, 1.0, 1.0, 1.0, 1.0, 1.0, 1.0, 1.0, 1.0, 1.0, 1.0, 1.0, 1.0, 1.0, 1.0, 1.0, 1.0, 1.0, 1.0, 1.0, 1.0, 1.0, 1.0, 1.0, 1.0, 1.0, 1.0, 0.8388, 0.8388, 0.8388, 1.0, 0.8308, 0.8308, 0.8308, 1.0, 1.0, 1.0, 1.0, 1.0, 1.0, 1.0, 1.0, 1.0, 0.8388, 0.8388, 0.8388, 1.0, 0.855, 0.855, 0.855, 1.0, 0.8388, 0.8388, 0.8388, 1.0, 0.8388, 0.8388, 0.8388, 1.0, 1.0, 1.0, 1.0, 1.0, 0.855, 0.855, 0.855, 1.0, 0.8388, 0.8388, 0.8388, 1.0, 1.0, 1.0, 1.0, 1.0, 1.0, 1.0, 1.0, 1.0, 1.0, 1.0, 1.0, 1.0, 1.0, 1.0, 1.0, 1.0, 1.0, 1.0, 1.0, 1.0, 1.0, 1.0, 1.0, 1.0, 1.0, 1.0, 1.0, 1.0, 1.0, 1.0, 1.0, 1.0, 1.0, 1.0, 1.0, 1.0, 1.0, 1.0, 1.0, 1.0, 1.0, 1.0, 1.0, 1.0, 1.0, 1.0, 1.0, 1.0, 1.0, 1.0, 1.0, 1.0, 1.0, 1.0, 1.0, 1.0, 1.0, 1.0, 1.0, 1.0, 1.0, 1.0, 1.0, 1.0, 1.0, 1.0, 1.0, 1.0, 0.8308, 0.8308, 0.8308, 1.0, 0.8308, 0.8308, 0.8308, 1.0, 0.8469, 0.8469, 0.8469, 1.0, 0.8308, 0.8308, 0.8308, 1.0, 1.0, 1.0, 1.0, 1.0, 1.0, 1.0, 1.0, 1.0, 1.0, 1.0, 1.0, 1.0, 1.0, 1.0, 1.0, 1.0, 1.0, 1.0, 1.0, 1.0, 1.0, 1.0, 1.0, 1.0, 1.0, 1.0, 1.0, 1.0, 1.0, 1.0, 1.0, 1.0, 0.8308, 0.8308, 0.8308, 1.0, 0.8469, 0.8469, 0.8469, 1.0, 1.0, 1.0, 1.0, 1.0, 1.0, 1.0, 1.0, 1.0, 0.8308, 0.8308, 0.8308, 1.0, 0.8469, 0.8469, 0.8469, 1.0, 0.8388, 0.8388, 0.8388, 1.0, 0.8308, 0.8308, 0.8308, 1.0, 1.0, 1.0, 1.0, 1.0, 0.8469, 0.8469, 0.8469, 1.0, 0.8308, 0.8308, 0.8308, 1.0, 1.0, 1.0, 1.0, 1.0, 1.0, 1.0, 1.0, 1.0, 1.0, 1.0, 1.0, 1.0, 1.0, 1.0, 1.0, 1.0, 1.0, 1.0, 1.0, 1.0, 1.0, 1.0, 1.0, 1.0, 1.0, 1.0, 1.0, 1.0, 1.0, 1.0, 1.0, 1.0, 1.0, 1.0, 1.0, 1.0, 1.0, 1.0, 1.0, 1.0, 1.0, 1.0, 1.0, 1.0, 1.0, 1.0, 1.0, 1.0, 1.0, 1.0, 1.0, 1.0, 1.0, 1.0, 1.0, 1.0, 1.0, 1.0, 1.0, 1.0, 1.0, 1.0, 1.0, 1.0, 1.0, 1.0, 1.0, 1.0, 0.8388, 0.8388, 0.8388, 1.0, 0.855, 0.855, 0.855, 1.0, 0.8714, 0.8714, 0.8714, 1.0, 0.8469, 0.8469, 0.8469, 1.0, 1.0, 1.0, 1.0, 1.0, 1.0, 1.0, 1.0, 1.0, 1.0, 1.0, 1.0, 1.0, 1.0, 1.0, 1.0, 1.0, 1.0, 1.0, 1.0, 1.0, 1.0, 1.0, 1.0, 1.0, 1.0, 1.0, 1.0, 1.0, 1.0, 1.0, 1.0, 1.0, 0.8469, 0.8469, 0.8469, 1.0, 0.8714, 0.8714, 0.8714, 1.0, 1.0, 1.0, 1.0, 1.0, 1.0, 1.0, 1.0, 1.0, 0.8469, 0.8469, 0.8469, 1.0, 0.8388, 0.8388, 0.8388, 1.0, 0.8388, 0.8388, 0.8388, 1.0, 0.8388, 0.8388, 0.8388, 1.0, 1.0, 1.0, 1.0, 1.0, 0.8388, 0.8388, 0.8388, 1.0, 0.8469, 0.8469, 0.8469, 1.0, 1.0, 1.0, 1.0, 1.0, 1.0, 1.0, 1.0, 1.0, 1.0, 1.0, 1.0, 1.0, 1.0, 1.0, 1.0, 1.0, 1.0, 1.0, 1.0, 1.0, 1.0, 1.0, 1.0, 1.0, 1.0, 1.0, 1.0, 1.0, 1.0, 1.0, 1.0, 1.0, 1.0, 1.0, 1.0, 1.0, 1.0, 1.0, 1.0, 1.0, 1.0, 1.0, 1.0, 1.0, 1.0, 1.0, 1.0, 1.0, 1.0, 1.0, 1.0, 1.0, 0.6038, 0.6038, 0.6038, 1.0, 0.6038, 0.6038, 0.6038, 1.0, 0.7835, 0.7835, 0.7835, 1.0, 0.7913, 0.7913, 0.7913, 1.0, 0.02122, 0.02122, 0.02122, 1.0, 0.01938, 0.01938, 0.01938, 1.0, 0.0999, 0.0999, 0.0999, 1.0, 0.09759, 0.09759, 0.09759, 1.0, 0.227, 0.227, 0.227, 1.0, 0.2346, 0.2346, 0.2346, 1.0, 0.402, 0.402, 0.402, 1.0, 0.402, 0.402, 0.402, 1.0, 0.402, 0.402, 0.402, 1.0, 0.402, 0.402, 0.402, 1.0, 0.2307, 0.2307, 0.2307, 1.0, 0.227, 0.227, 0.227, 1.0, 0.09759, 0.09759, 0.09759, 1.0, 0.0999, 0.0999, 0.0999, 1.0, 0.2346, 0.2346, 0.2346, 1.0, 0.227, 0.227, 0.227, 1.0, 0.09759, 0.09759, 0.09759, 1.0, 0.09531, 0.09531, 0.09531, 1.0, 0.0185, 0.0185, 0.0185, 1.0, 0.02122, 0.02122, 0.02122, 1.0, 0.2307, 0.2307, 0.2307, 1.0, 0.09531, 0.09531, 0.09531, 1.0, 0.09759, 0.09759, 0.09759, 1.0, 0.227, 0.227, 0.227, 1.0, 0.6038, 0.6038, 0.6038, 1.0, 0.6038, 0.6038, 0.6038, 1.0, 0.402, 0.402, 0.402, 1.0, 0.402, 0.402, 0.402, 1.0, 0.6038, 0.6038, 0.6038, 1.0, 0.6038, 0.6038, 0.6038, 1.0, 0.402, 0.402, 0.402, 1.0, 0.402, 0.402, 0.402, 1.0, 0.7913, 0.7913, 0.7913, 1.0, 0.7682, 0.7682, 0.7682, 1.0, 0.6038, 0.6038, 0.6038, 1.0, 0.6038, 0.6038, 0.6038, 1.0, 0.9387, 0.9387, 0.9387, 1.0, 0.9131, 0.9131, 0.9131, 1.0, 1.0, 1.0, 1.0, 1.0, 1.0, 1.0, 1.0, 1.0, 0.06848, 0.06848, 0.06848, 1.0, 0.04817, 0.04817, 0.04817, 1.0, 0.2232, 0.2232, 0.2232, 1.0, 0.227, 0.227, 0.227, 1.0, 0.4287, 0.4287, 0.4287, 1.0, 0.4287, 0.4287, 0.4287, 1.0, 0.6724, 0.6724, 0.6724, 1.0, 0.6724, 0.6724, 0.6724, 1.0, 0.6724, 0.6724, 0.6724, 1.0, 0.6724, 0.6724, 0.6724, 1.0, 0.4287, 0.4287, 0.4287, 1.0, 0.4287, 0.4287, 0.4287, 1.0, 0.227, 0.227, 0.227, 1.0, 0.2232, 0.2232, 0.2232, 1.0, 0.4287, 0.4287, 0.4287, 1.0, 0.4287, 0.4287, 0.4287, 1.0, 0.227, 0.227, 0.227, 1.0, 0.2232, 0.2232, 0.2232, 1.0, 0.05286, 0.05286, 0.05286, 1.0, 0.06848, 0.06848, 0.06848, 1.0, 0.4287, 0.4287, 0.4287, 1.0, 0.2232, 0.2232, 0.2232, 1.0, 0.227, 0.227, 0.227, 1.0, 0.4287, 0.4287, 0.4287, 1.0, 0.9131, 0.9131, 0.9131, 1.0, 0.9387, 0.9387, 0.9387, 1.0, 0.6724, 0.6724, 0.6724, 1.0, 0.6724, 0.6724, 0.6724, 1.0, 0.9387, 0.9387, 0.9387, 1.0, 0.9216, 0.9216, 0.9216, 1.0, 0.6724, 0.6724, 0.6724, 1.0, 0.6724, 0.6724, 0.6724, 1.0, 1.0, 1.0, 1.0, 1.0, 1.0, 1.0, 1.0, 1.0, 0.9216, 0.9216, 0.9216, 1.0, 0.9387, 0.9387, 0.9387, 1.0, 0.807, 0.807, 0.807, 1.0, 0.807, 0.807, 0.807, 1.0, 0.9647, 0.9647, 0.9647, 1.0, 0.9647, 0.9647, 0.9647, 1.0, 0.04519, 0.04519, 0.04519, 1.0, 0.03071, 0.03071, 0.03071, 1.0, 0.1714, 0.1714, 0.1714, 1.0, 0.1845, 0.1845, 0.1845, 1.0, 0.3663, 0.3663, 0.3663, 1.0, 0.3663, 0.3663, 0.3663, 1.0, 0.5841, 0.5841, 0.5841, 1.0, 0.5776, 0.5776, 0.5776, 1.0, 0.5776, 0.5776, 0.5776, 1.0, 0.5776, 0.5776, 0.5776, 1.0, 0.3663, 0.3663, 0.3663, 1.0, 0.3663, 0.3663, 0.3663, 1.0, 0.1845, 0.1845, 0.1845, 1.0, 0.1714, 0.1714, 0.1714, 1.0, 0.3663, 0.3663, 0.3663, 1.0, 0.3663, 0.3663, 0.3663, 1.0, 0.1845, 0.1845, 0.1845, 1.0, 0.1845, 0.1845, 0.1845, 1.0, 0.04231, 0.04231, 0.04231, 1.0, 0.04519, 0.04519, 0.04519, 1.0, 0.3663, 0.3663, 0.3663, 1.0, 0.1845, 0.1845, 0.1845, 1.0, 0.1845, 0.1845, 0.1845, 1.0, 0.3663, 0.3663, 0.3663, 1.0, 0.807, 0.807, 0.807, 1.0, 0.807, 0.807, 0.807, 1.0, 0.5776, 0.5776, 0.5776, 1.0, 0.5841, 0.5841, 0.5841, 1.0, 0.807, 0.807, 0.807, 1.0, 0.7913, 0.7913, 0.7913, 1.0, 0.5776, 0.5776, 0.5776, 1.0, 0.5776, 0.5776, 0.5776, 1.0, 0.9647, 0.9647, 0.9647, 1.0, 0.956, 0.956, 0.956, 1.0, 0.7913, 0.7913, 0.7913, 1.0, 0.807, 0.807, 0.807, 1.0, 0.7011, 0.7011, 0.7011, 1.0, 0.6867, 0.6867, 0.6867, 1.0, 0.8632, 0.8632, 0.8632, 1.0, 0.8796, 0.8796, 0.8796, 1.0, 0.02843, 0.02843, 0.02843, 1.0, 0.02315, 0.02315, 0.02315, 1.0, 0.1248, 0.1248, 0.1248, 1.0, 0.1274, 0.1274, 0.1274, 1.0, 0.2664, 0.2664, 0.2664, 1.0, 0.2664, 0.2664, 0.2664, 1.0, 0.4621, 0.4621, 0.4621, 1.0, 0.4564, 0.4564, 0.4564, 1.0, 0.4564, 0.4564, 0.4564, 1.0, 0.4621, 0.4621, 0.4621, 1.0, 0.2747, 0.2747, 0.2747, 1.0, 0.2664, 0.2664, 0.2664, 1.0, 0.1274, 0.1274, 0.1274, 1.0, 0.1248, 0.1248, 0.1248, 1.0, 0.2664, 0.2664, 0.2664, 1.0, 0.2664, 0.2664, 0.2664, 1.0, 0.1274, 0.1274, 0.1274, 1.0, 0.1274, 0.1274, 0.1274, 1.0, 0.02843, 0.02843, 0.02843, 1.0, 0.02843, 0.02843, 0.02843, 1.0, 0.2747, 0.2747, 0.2747, 1.0, 0.1274, 0.1274, 0.1274, 1.0, 0.1274, 0.1274, 0.1274, 1.0, 0.2664, 0.2664, 0.2664, 1.0, 0.6867, 0.6867, 0.6867, 1.0, 0.7011, 0.7011, 0.7011, 1.0, 0.4564, 0.4564, 0.4564, 1.0, 0.4621, 0.4621, 0.4621, 1.0, 0.7011, 0.7011, 0.7011, 1.0, 0.6867, 0.6867, 0.6867, 1.0, 0.4621, 0.4621, 0.4621, 1.0, 0.4564, 0.4564, 0.4564, 1.0, 0.8796, 0.8796, 0.8796, 1.0, 0.8714, 0.8714, 0.8714, 1.0, 0.6867, 0.6867, 0.6867, 1.0, 0.7011, 0.7011, 0.7011, 1.0, 0.6584, 0.6584, 0.6584, 1.0, 0.6584, 0.6584, 0.6584, 1.0, 0.8388, 0.8388, 0.8388, 1.0, 0.855, 0.855, 0.855, 1.0, 0.02624, 0.02624, 0.02624, 1.0, 0.02519, 0.02519, 0.02519, 1.0, 0.1195, 0.1195, 0.1195, 1.0, 0.1221, 0.1221, 0.1221, 1.0, 0.2582, 0.2582, 0.2582, 1.0, 0.2623, 0.2623, 0.2623, 1.0, 0.4397, 0.4397, 0.4397, 1.0, 0.4397, 0.4397, 0.4397, 1.0, 0.4397, 0.4397, 0.4397, 1.0, 0.4452, 0.4452, 0.4452, 1.0, 0.2582, 0.2582, 0.2582, 1.0, 0.2582, 0.2582, 0.2582, 1.0, 0.1221, 0.1221, 0.1221, 1.0, 0.1195, 0.1195, 0.1195, 1.0, 0.2623, 0.2623, 0.2623, 1.0, 0.2582, 0.2582, 0.2582, 1.0, 0.1221, 0.1221, 0.1221, 1.0, 0.1221, 0.1221, 0.1221, 1.0, 0.02624, 0.02624, 0.02624, 1.0, 0.02624, 0.02624, 0.02624, 1.0, 0.2582, 0.2582, 0.2582, 1.0, 0.1221, 0.1221, 0.1221, 1.0, 0.1221, 0.1221, 0.1221, 1.0, 0.2582, 0.2582, 0.2582, 1.0, 0.6584, 0.6584, 0.6584, 1.0, 0.6584, 0.6584, 0.6584, 1.0, 0.4397, 0.4397, 0.4397, 1.0, 0.4397, 0.4397, 0.4397, 1.0, 0.6584, 0.6584, 0.6584, 1.0, 0.6654, 0.6654, 0.6654, 1.0, 0.4452, 0.4452, 0.4452, 1.0, 0.4397, 0.4397, 0.4397, 1.0, 0.855, 0.855, 0.855, 1.0, 0.8469, 0.8469, 0.8469, 1.0, 0.6654, 0.6654, 0.6654, 1.0, 0.6584, 0.6584, 0.6584, 1.0, 0.6105, 0.6105, 0.6105, 1.0, 0.6038, 0.6038, 0.6038, 1.0, 0.7913, 0.7913, 0.7913, 1.0, 0.8148, 0.8148, 0.8148, 1.0, 0.02519, 0.02519, 0.02519, 1.0, 0.02315, 0.02315, 0.02315, 1.0, 0.1022, 0.1022, 0.1022, 1.0, 0.1046, 0.1046, 0.1046, 1.0, 0.2346, 0.2346, 0.2346, 1.0, 0.2346, 0.2346, 0.2346, 1.0, 0.4072, 0.4072, 0.4072, 1.0, 0.402, 0.402, 0.402, 1.0, 0.402, 0.402, 0.402, 1.0, 0.3968, 0.3968, 0.3968, 1.0, 0.227, 0.227, 0.227, 1.0, 0.2346, 0.2346, 0.2346, 1.0, 0.1046, 0.1046, 0.1046, 1.0, 0.1022, 0.1022, 0.1022, 1.0, 0.2346, 0.2346, 0.2346, 1.0, 0.2346, 0.2346, 0.2346, 1.0, 0.1046, 0.1046, 0.1046, 1.0, 0.1046, 0.1046, 0.1046, 1.0, 0.02217, 0.02217, 0.02217, 1.0, 0.02519, 0.02519, 0.02519, 1.0, 0.227, 0.227, 0.227, 1.0, 0.1046, 0.1046, 0.1046, 1.0, 0.1046, 0.1046, 0.1046, 1.0, 0.2346, 0.2346, 0.2346, 1.0, 0.6038, 0.6038, 0.6038, 1.0, 0.6105, 0.6105, 0.6105, 1.0, 0.402, 0.402, 0.402, 1.0, 0.4072, 0.4072, 0.4072, 1.0, 0.6105, 0.6105, 0.6105, 1.0, 0.6172, 0.6172, 0.6172, 1.0, 0.3968, 0.3968, 0.3968, 1.0, 0.402, 0.402, 0.402, 1.0, 0.8148, 0.8148, 0.8148, 1.0, 0.807, 0.807, 0.807, 1.0, 0.6172, 0.6172, 0.6172, 1.0, 0.6105, 0.6105, 0.6105, 1.0, 0.9823, 0.9823, 0.9823, 1.0, 0.9823, 0.9823, 0.9823, 1.0, 1.0, 1.0, 1.0, 1.0, 1.0, 1.0, 1.0, 1.0, 0.3564, 0.3564, 0.3564, 1.0, 0.3613, 0.3613, 0.3613, 1.0, 0.4678, 0.4678, 0.4678, 1.0, 0.4564, 0.4564, 0.4564, 1.0, 0.6172, 0.6172, 0.6172, 1.0, 0.624, 0.624, 0.624, 1.0, 0.8228, 0.8228, 0.8228, 1.0, 0.8308, 0.8308, 0.8308, 1.0, 0.8308, 0.8308, 0.8308, 1.0, 0.8308, 0.8308, 0.8308, 1.0, 0.624, 0.624, 0.624, 1.0, 0.6172, 0.6172, 0.6172, 1.0, 0.4564, 0.4564, 0.4564, 1.0, 0.4678, 0.4678, 0.4678, 1.0, 0.624, 0.624, 0.624, 1.0, 0.6172, 0.6172, 0.6172, 1.0, 0.4564, 0.4564, 0.4564, 1.0, 0.4621, 0.4621, 0.4621, 1.0, 0.3564, 0.3564, 0.3564, 1.0, 0.3564, 0.3564, 0.3564, 1.0, 0.624, 0.624, 0.624, 1.0, 0.4621, 0.4621, 0.4621, 1.0, 0.4564, 0.4564, 0.4564, 1.0, 0.6172, 0.6172, 0.6172, 1.0, 0.9823, 0.9823, 0.9823, 1.0, 0.9823, 0.9823, 0.9823, 1.0, 0.8308, 0.8308, 0.8308, 1.0, 0.8228, 0.8228, 0.8228, 1.0, 0.9823, 0.9823, 0.9823, 1.0, 0.9823, 0.9823, 0.9823, 1.0, 0.8308, 0.8308, 0.8308, 1.0, 0.8308, 0.8308, 0.8308, 1.0, 1.0, 1.0, 1.0, 1.0, 1.0, 1.0, 1.0, 1.0, 0.9823, 0.9823, 0.9823, 1.0, 0.9823, 0.9823, 0.9823, 1.0, 1.0, 1.0, 1.0, 1.0, 1.0, 1.0, 1.0, 1.0, 1.0, 1.0, 1.0, 1.0, 1.0, 1.0, 1.0, 1.0, 0.4072, 0.4072, 0.4072, 1.0, 0.3864, 0.3864, 0.3864, 1.0, 0.521, 0.521, 0.521, 1.0, 0.5149, 0.5149, 0.5149, 1.0, 0.6724, 0.6724, 0.6724, 1.0, 0.6939, 0.6939, 0.6939, 1.0, 0.9131, 0.9131, 0.9131, 1.0, 0.9301, 0.9301, 0.9301, 1.0, 0.9301, 0.9301, 0.9301, 1.0, 0.9387, 0.9387, 0.9387, 1.0, 0.6724, 0.6724, 0.6724, 1.0, 0.6724, 0.6724, 0.6724, 1.0, 0.5149, 0.5149, 0.5149, 1.0, 0.521, 0.521, 0.521, 1.0, 0.6939, 0.6939, 0.6939, 1.0, 0.6724, 0.6724, 0.6724, 1.0, 0.5149, 0.5149, 0.5149, 1.0, 0.5089, 0.5089, 0.5089, 1.0, 0.3968, 0.3968, 0.3968, 1.0, 0.4072, 0.4072, 0.4072, 1.0, 0.6724, 0.6724, 0.6724, 1.0, 0.5089, 0.5089, 0.5089, 1.0, 0.5149, 0.5149, 0.5149, 1.0, 0.6724, 0.6724, 0.6724, 1.0, 1.0, 1.0, 1.0, 1.0, 1.0, 1.0, 1.0, 1.0, 0.9301, 0.9301, 0.9301, 1.0, 0.9131, 0.9131, 0.9131, 1.0, 1.0, 1.0, 1.0, 1.0, 1.0, 1.0, 1.0, 1.0, 0.9387, 0.9387, 0.9387, 1.0, 0.9301, 0.9301, 0.9301, 1.0, 1.0, 1.0, 1.0, 1.0, 1.0, 1.0, 1.0, 1.0, 1.0, 1.0, 1.0, 1.0, 1.0, 1.0, 1.0, 1.0, 1.0, 1.0, 1.0, 1.0, 1.0, 1.0, 1.0, 1.0, 1.0, 1.0, 1.0, 1.0, 1.0, 1.0, 1.0, 1.0, 0.3663, 0.3663, 0.3663, 1.0, 0.3564, 0.3564, 0.3564, 1.0, 0.4851, 0.4851, 0.4851, 1.0, 0.4851, 0.4851, 0.4851, 1.0, 0.6445, 0.6445, 0.6445, 1.0, 0.6514, 0.6514, 0.6514, 1.0, 0.8388, 0.8388, 0.8388, 1.0, 0.8388, 0.8388, 0.8388, 1.0, 0.8388, 0.8388, 0.8388, 1.0, 0.8388, 0.8388, 0.8388, 1.0, 0.6445, 0.6445, 0.6445, 1.0, 0.6445, 0.6445, 0.6445, 1.0, 0.4851, 0.4851, 0.4851, 1.0, 0.4851, 0.4851, 0.4851, 1.0, 0.6514, 0.6514, 0.6514, 1.0, 0.6445, 0.6445, 0.6445, 1.0, 0.4851, 0.4851, 0.4851, 1.0, 0.4851, 0.4851, 0.4851, 1.0, 0.3613, 0.3613, 0.3613, 1.0, 0.3663, 0.3663, 0.3663, 1.0, 0.6445, 0.6445, 0.6445, 1.0, 0.4851, 0.4851, 0.4851, 1.0, 0.4851, 0.4851, 0.4851, 1.0, 0.6445, 0.6445, 0.6445, 1.0, 1.0, 1.0, 1.0, 1.0, 1.0, 1.0, 1.0, 1.0, 0.8388, 0.8388, 0.8388, 1.0, 0.8388, 0.8388, 0.8388, 1.0, 1.0, 1.0, 1.0, 1.0, 0.9911, 0.9911, 0.9911, 1.0, 0.8388, 0.8388, 0.8388, 1.0, 0.8388, 0.8388, 0.8388, 1.0, 1.0, 1.0, 1.0, 1.0, 1.0, 1.0, 1.0, 1.0, 0.9911, 0.9911, 0.9911, 1.0, 1.0, 1.0, 1.0, 1.0, 0.9647, 0.9647, 0.9647, 1.0, 0.9734, 0.9734, 0.9734, 1.0, 1.0, 1.0, 1.0, 1.0, 1.0, 1.0, 1.0, 1.0, 0.3515, 0.3515, 0.3515, 1.0, 0.3419, 0.3419, 0.3419, 1.0, 0.4735, 0.4735, 0.4735, 1.0, 0.4735, 0.4735, 0.4735, 1.0, 0.6308, 0.6308, 0.6308, 1.0, 0.624, 0.624, 0.624, 1.0, 0.807, 0.807, 0.807, 1.0, 0.7991, 0.7991, 0.7991, 1.0, 0.7991, 0.7991, 0.7991, 1.0, 0.807, 0.807, 0.807, 1.0, 0.624, 0.624, 0.624, 1.0, 0.6308, 0.6308, 0.6308, 1.0, 0.4735, 0.4735, 0.4735, 1.0, 0.4735, 0.4735, 0.4735, 1.0, 0.624, 0.624, 0.624, 1.0, 0.6308, 0.6308, 0.6308, 1.0, 0.4735, 0.4735, 0.4735, 1.0, 0.4735, 0.4735, 0.4735, 1.0, 0.3467, 0.3467, 0.3467, 1.0, 0.3515, 0.3515, 0.3515, 1.0, 0.624, 0.624, 0.624, 1.0, 0.4735, 0.4735, 0.4735, 1.0, 0.4735, 0.4735, 0.4735, 1.0, 0.6308, 0.6308, 0.6308, 1.0, 0.9734, 0.9734, 0.9734, 1.0, 0.9647, 0.9647, 0.9647, 1.0, 0.7991, 0.7991, 0.7991, 1.0, 0.807, 0.807, 0.807, 1.0, 0.9647, 0.9647, 0.9647, 1.0, 0.9734, 0.9734, 0.9734, 1.0, 0.807, 0.807, 0.807, 1.0, 0.7991, 0.7991, 0.7991, 1.0, 1.0, 1.0, 1.0, 1.0, 1.0, 1.0, 1.0, 1.0, 0.9734, 0.9734, 0.9734, 1.0, 0.9647, 0.9647, 0.9647, 1.0, 0.9823, 0.9823, 0.9823, 1.0, 0.9823, 0.9823, 0.9823, 1.0, 1.0, 1.0, 1.0, 1.0, 1.0, 1.0, 1.0, 1.0, 0.3712, 0.3712, 0.3712, 1.0, 0.3613, 0.3613, 0.3613, 1.0, 0.4735, 0.4735, 0.4735, 1.0, 0.4851, 0.4851, 0.4851, 1.0, 0.6445, 0.6445, 0.6445, 1.0, 0.6376, 0.6376, 0.6376, 1.0, 0.855, 0.855, 0.855, 1.0, 0.8388, 0.8388, 0.8388, 1.0, 0.8388, 0.8388, 0.8388, 1.0, 0.8228, 0.8228, 0.8228, 1.0, 0.6514, 0.6514, 0.6514, 1.0, 0.6445, 0.6445, 0.6445, 1.0, 0.4851, 0.4851, 0.4851, 1.0, 0.4735, 0.4735, 0.4735, 1.0, 0.6376, 0.6376, 0.6376, 1.0, 0.6445, 0.6445, 0.6445, 1.0, 0.4851, 0.4851, 0.4851, 1.0, 0.491, 0.491, 0.491, 1.0, 0.3663, 0.3663, 0.3663, 1.0, 0.3712, 0.3712, 0.3712, 1.0, 0.6514, 0.6514, 0.6514, 1.0, 0.491, 0.491, 0.491, 1.0, 0.4851, 0.4851, 0.4851, 1.0, 0.6445, 0.6445, 0.6445, 1.0, 0.9823, 0.9823, 0.9823, 1.0, 0.9823, 0.9823, 0.9823, 1.0, 0.8388, 0.8388, 0.8388, 1.0, 0.855, 0.855, 0.855, 1.0, 0.9823, 0.9823, 0.9823, 1.0, 0.9734, 0.9734, 0.9734, 1.0, 0.8228, 0.8228, 0.8228, 1.0, 0.8388, 0.8388, 0.8388, 1.0, 1.0, 1.0, 1.0, 1.0, 1.0, 1.0, 1.0, 1.0, 0.9734, 0.9734, 0.9734, 1.0, 0.9823, 0.9823, 0.9823, 1.0, 0.9823, 0.9823, 0.9823, 1.0, 0.9823, 0.9823, 0.9823, 1.0, 1.0, 1.0, 1.0, 1.0, 1.0, 1.0, 1.0, 1.0, 0.3916, 0.3916, 0.3916, 1.0, 0.3813, 0.3813, 0.3813, 1.0, 0.4851, 0.4851, 0.4851, 1.0, 0.4851, 0.4851, 0.4851, 1.0, 0.6445, 0.6445, 0.6445, 1.0, 0.6445, 0.6445, 0.6445, 1.0, 0.8388, 0.8388, 0.8388, 1.0, 0.8469, 0.8469, 0.8469, 1.0, 0.8469, 0.8469, 0.8469, 1.0, 0.8469, 0.8469, 0.8469, 1.0, 0.6514, 0.6514, 0.6514, 1.0, 0.6445, 0.6445, 0.6445, 1.0, 0.4851, 0.4851, 0.4851, 1.0, 0.4851, 0.4851, 0.4851, 1.0, 0.6445, 0.6445, 0.6445, 1.0, 0.6445, 0.6445, 0.6445, 1.0, 0.4851, 0.4851, 0.4851, 1.0, 0.5029, 0.5029, 0.5029, 1.0, 0.3916, 0.3916, 0.3916, 1.0, 0.3916, 0.3916, 0.3916, 1.0, 0.6514, 0.6514, 0.6514, 1.0, 0.5029, 0.5029, 0.5029, 1.0, 0.4851, 0.4851, 0.4851, 1.0, 0.6445, 0.6445, 0.6445, 1.0, 0.9823, 0.9823, 0.9823, 1.0, 0.9823, 0.9823, 0.9823, 1.0, 0.8469, 0.8469, 0.8469, 1.0, 0.8388, 0.8388, 0.8388, 1.0, 0.9823, 0.9823, 0.9823, 1.0, 0.9823, 0.9823, 0.9823, 1.0, 0.8469, 0.8469, 0.8469, 1.0, 0.8469, 0.8469, 0.8469, 1.0, 1.0, 1.0, 1.0, 1.0, 1.0, 1.0, 1.0, 1.0, 0.9823, 0.9823, 0.9823, 1.0, 0.9823, 0.9823, 0.9823, 1.0])
me_plane_035.materials.append(mat_leaves)
me_plane_035.update()
me_plane_035.normals_split_custom_set([tuple(v) for v in zip(*[iter([0.3277, -0.5916, 0.7367, -0.2726, -0.7754, 0.5696, -0.3742, -0.7543, 0.5395, 0.3154, -0.5758, 0.7543, 0.42, -0.8204, 0.3878, -0.07951, -0.9378, 0.338, -0.0596, -0.9247, 0.3759, 0.4357, -0.7833, 0.4434, 0.4115, -0.7074, 0.5746, -0.05621, -0.8775, 0.4763, -0.1364, -0.8158, 0.562, 0.3616, -0.6334, 0.6841, 0.3616, -0.6334, 0.6841, 0.7712, -0.2865, 0.5686, 0.7932, -0.3918, 0.4661, 0.4115, -0.7074, 0.5746, 0.4357, -0.7833, 0.4434, -0.0596, -0.9247, 0.3759, -0.05621, -0.8775, 0.4763, 0.4115, -0.7074, 0.5746, 0.4357, -0.7833, 0.4434, 0.8122, -0.4563, 0.3634, 0.816, -0.4734, 0.3317, 0.42, -0.8204, 0.3878, 0.7932, -0.3918, 0.4661, 0.8122, -0.4563, 0.3634, 0.4357, -0.7833, 0.4434, 0.4115, -0.7074, 0.5746, -0.2726, -0.7754, 0.5696, 0.3277, -0.5916, 0.7367, 0.3616, -0.6334, 0.6841, -0.1364, -0.8158, 0.562, 0.3277, -0.5916, 0.7367, 0.7975, -0.1687, 0.5793, 0.7712, -0.2865, 0.5686, 0.3616, -0.6334, 0.6841, 0.3154, -0.5758, 0.7543, 0.8296, -0.08014, 0.5526, 0.7975, -0.1687, 0.5793, 0.3277, -0.5916, 0.7367, -0.5334, -0.6056, 0.5905, -0.881, -0.1445, 0.4506, -0.9002, -0.0402, 0.4337, -0.4631, -0.6391, 0.6141, -0.6313, -0.7237, 0.2789, -0.9238, -0.322, 0.2072, -0.9105, -0.3383, 0.2378, -0.6301, -0.7109, 0.3123, -0.5975, -0.6825, 0.421, -0.8783, -0.3454, 0.3307, -0.8624, -0.2752, 0.4249, -0.5539, -0.6398, 0.5328, -0.5539, -0.6398, 0.5328, -0.1059, -0.8695, 0.4824, -0.2102, -0.8991, 0.384, -0.5975, -0.6825, 0.421, -0.6301, -0.7109, 0.3123, -0.9105, -0.3383, 0.2378, -0.8783, -0.3454, 0.3307, -0.5975, -0.6825, 0.421, -0.6301, -0.7109, 0.3123, -0.2227, -0.9282, 0.298, -0.192, -0.9403, 0.2812, -0.6313, -0.7237, 0.2789, -0.2102, -0.8991, 0.384, -0.2227, -0.9282, 0.298, -0.6301, -0.7109, 0.3123, -0.5975, -0.6825, 0.421, -0.881, -0.1445, 0.4506, -0.5334, -0.6056, 0.5905, -0.5539, -0.6398, 0.5328, -0.8624, -0.2752, 0.4249, -0.5334, -0.6056, 0.5905, 0.0268, -0.8635, 0.5036, -0.1059, -0.8695, 0.4824, -0.5539, -0.6398, 0.5328, -0.4631, -0.6391, 0.6141, 0.1132, -0.8622, 0.4938, 0.0268, -0.8635, 0.5036, -0.5334, -0.6056, 0.5905, -0.7441, 0.1272, 0.6558, -0.45, 0.7179, 0.5312, -0.3405, 0.7911, 0.5081, -0.7159, 0.1436, 0.6833, -0.9574, 0.1443, 0.2503, -0.7415, 0.6389, 0.205, -0.7502, 0.6123, 0.2496, -0.9471, 0.1286, 0.2939, -0.8942, 0.109, 0.4343, -0.7206, 0.5816, 0.3774, -0.6065, 0.6178, 0.5005, -0.8078, 0.1063, 0.5798, -0.8078, 0.1063, 0.5798, -0.7815, -0.4354, 0.4469, -0.8635, -0.3747, 0.3377, -0.8942, 0.109, 0.4343, -0.9471, 0.1286, 0.2939, -0.7502, 0.6123, 0.2496, -0.7206, 0.5816, 0.3774, -0.8942, 0.109, 0.4343, -0.9471, 0.1286, 0.2939, -0.8953, -0.374, 0.2421, -0.8888, -0.4015, 0.2211, -0.9574, 0.1443, 0.2503, -0.8635, -0.3747, 0.3377, -0.8953, -0.374, 0.2421, -0.9471, 0.1286, 0.2939, -0.8942, 0.109, 0.4343, -0.45, 0.7179, 0.5312, -0.7441, 0.1272, 0.6558, -0.8078, 0.1063, 0.5798, -0.6065, 0.6178, 0.5005, -0.7441, 0.1272, 0.6558, -0.7136, -0.5191, 0.4705, -0.7815, -0.4354, 0.4469, -0.8078, 0.1063, 0.5798, -0.7159, 0.1436, 0.6833, -0.6691, -0.5869, 0.4559, -0.7136, -0.5191, 0.4705, -0.7441, 0.1272, 0.6558, -0.09492, 0.7099, 0.6978, 0.5726, 0.622, 0.5341, 0.65, 0.5574, 0.5165, -0.1171, 0.6809, 0.7229, -0.1361, 0.9546, 0.2649, 0.4642, 0.8539, 0.2354, 0.4417, 0.8521, 0.2806, -0.09318, 0.9461, 0.3103, -0.0914, 0.8802, 0.4658, 0.4307, 0.8109, 0.3963, 0.4778, 0.7192, 0.5044, -0.09274, 0.7778, 0.6216, -0.09274, 0.7778, 0.6216, -0.6394, 0.5937, 0.4885, -0.5933, 0.7232, 0.3536, -0.0914, 0.8802, 0.4658, -0.09318, 0.9461, 0.3103, 0.4417, 0.8521, 0.2806, 0.4307, 0.8109, 0.3963, -0.0914, 0.8802, 0.4658, -0.09318, 0.9461, 0.3103, -0.6094, 0.7576, 0.2337, -0.6413, 0.739, 0.2065, -0.1361, 0.9546, 0.2649, -0.5933, 0.7232, 0.3536, -0.6094, 0.7576, 0.2337, -0.09318, 0.9461, 0.3103, -0.0914, 0.8802, 0.4658, 0.5726, 0.622, 0.5341, -0.09492, 0.7099, 0.6978, -0.09274, 0.7778, 0.6216, 0.4778, 0.7192, 0.5044, -0.09492, 0.7099, 0.6978, -0.7222, 0.4694, 0.508, -0.6394, 0.5937, 0.4885, -0.09274, 0.7778, 0.6216, -0.1171, 0.6809, 0.7229, -0.789, 0.3835, 0.48, -0.7222, 0.4694, 0.508, -0.09492, 0.7099, 0.6978, 0.5548, 0.5433, 0.6301, 0.8417, 0.04726, 0.5379, 0.8444, -0.04465, 0.5339, 0.5523, 0.5143, 0.6561, 0.6596, 0.7077, 0.253, 0.9248, 0.2821, 0.2551, 0.9085, 0.2947, 0.2964, 0.6917, 0.6603, 0.2926, 0.6563, 0.6236, 0.4247, 0.8754, 0.2691, 0.4015, 0.8473, 0.1768, 0.5009, 0.5988, 0.5729, 0.5597, 0.5988, 0.5729, 0.5597, 0.2323, 0.8535, 0.4664, 0.3341, 0.8826, 0.3307, 0.6563, 0.6236, 0.4247, 0.6917, 0.6603, 0.2926, 0.9085, 0.2947, 0.2964, 0.8754, 0.2691, 0.4015, 0.6563, 0.6236, 0.4247, 0.6917, 0.6603, 0.2926, 0.3367, 0.9143, 0.2249, 0.3093, 0.9292, 0.2025, 0.6596, 0.7077, 0.253, 0.3341, 0.8826, 0.3307, 0.3367, 0.9143, 0.2249, 0.6917, 0.6603, 0.2926, 0.6563, 0.6236, 0.4247, 0.8417, 0.04726, 0.5379, 0.5548, 0.5433, 0.6301, 0.5988, 0.5729, 0.5597, 0.8473, 0.1768, 0.5009, 0.5548, 0.5433, 0.6301, 0.09697, 0.86, 0.501, 0.2323, 0.8535, 0.4664, 0.5988, 0.5729, 0.5597, 0.5523, 0.5143, 0.6561, -0.01128, 0.8739, 0.486, 0.09697, 0.86, 0.501, 0.5548, 0.5433, 0.6301, 0.7681, -0.06946, 0.6366, 0.5277, -0.6186, 0.5821, 0.4454, -0.6837, 0.5781, 0.7311, -0.1514, 0.6652, 0.9538, -0.04325, 0.2972, 0.7735, -0.5554, 0.3053, 0.776, -0.5246, 0.3503, 0.9398, -0.06489, 0.3356, 0.8837, -0.07017, 0.4628, 0.7389, -0.4923, 0.4601, 0.6481, -0.5266, 0.5501, 0.8123, -0.06857, 0.5791, 0.8123, -0.06857, 0.5791, 0.8037, 0.3971, 0.4432, 0.8739, 0.3699, 0.3153, 0.8837, -0.07017, 0.4628, 0.9398, -0.06489, 0.3356, 0.776, -0.5246, 0.3503, 0.7389, -0.4923, 0.4601, 0.8837, -0.07017, 0.4628, 0.9398, -0.06489, 0.3356, 0.8863, 0.4027, 0.2288, 0.8773, 0.4289, 0.2154, 0.9538, -0.04325, 0.2972, 0.8739, 0.3699, 0.3153, 0.8863, 0.4027, 0.2288, 0.9398, -0.06489, 0.3356, 0.8837, -0.07017, 0.4628, 0.5277, -0.6186, 0.5821, 0.7681, -0.06946, 0.6366, 0.8123, -0.06857, 0.5791, 0.6481, -0.5266, 0.5501, 0.7681, -0.06946, 0.6366, 0.7464, 0.4753, 0.4659, 0.8037, 0.3971, 0.4432, 0.8123, -0.06857, 0.5791, 0.7311, -0.1514, 0.6652, 0.7081, 0.5524, 0.4399, 0.7464, 0.4753, 0.4659, 0.7681, -0.06946, 0.6366, -0.009726, -0.6025, 0.7981, -0.5588, -0.5099, 0.654, -0.6398, -0.4416, 0.629, -0.01233, -0.5785, 0.8156, -0.04128, -0.9178, 0.3949, -0.4864, -0.7963, 0.3595, -0.4607, -0.787, 0.4103, -0.01343, -0.8886, 0.4585, 0.003891, -0.7892, 0.6141, -0.4378, -0.7268, 0.5292, -0.4704, -0.6154, 0.6325, -0.001655, -0.6716, 0.7409, -0.001655, -0.6716, 0.7409, 0.4717, -0.6087, 0.638, 0.4443, -0.7327, 0.5155, 0.003891, -0.7892, 0.6141, -0.01343, -0.8886, 0.4585, -0.4607, -0.787, 0.4103, -0.4378, -0.7268, 0.5292, 0.003891, -0.7892, 0.6141, -0.01343, -0.8886, 0.4585, 0.4295, -0.8153, 0.3883, 0.4233, -0.8384, 0.3435, -0.04128, -0.9178, 0.3949, 0.4443, -0.7327, 0.5155, 0.4295, -0.8153, 0.3883, -0.01343, -0.8886, 0.4585, 0.003891, -0.7892, 0.6141, -0.5588, -0.5099, 0.654, -0.009726, -0.6025, 0.7981, -0.001655, -0.6716, 0.7409, -0.4704, -0.6154, 0.6325, -0.009726, -0.6025, 0.7981, 0.5445, -0.517, 0.6605, 0.4717, -0.6087, 0.638, -0.001655, -0.6716, 0.7409, -0.01233, -0.5785, 0.8156, 0.6192, -0.4574, 0.6383, 0.5445, -0.517, 0.6605, -0.009726, -0.6025, 0.7981, -0.6831, -0.2164, 0.6976, -0.7372, 0.3881, 0.5531, -0.6947, 0.4853, 0.531, -0.6654, -0.2079, 0.7169, -0.8824, -0.3233, 0.342, -0.9288, 0.2398, 0.2824, -0.921, 0.2164, 0.3239, -0.8757, -0.2936, 0.3834, -0.8117, -0.2727, 0.5165, -0.8783, 0.2031, 0.4328, -0.804, 0.2659, 0.5319, -0.7308, -0.2406, 0.6388, -0.7308, -0.2406, 0.6388, -0.4837, -0.6943, 0.5329, -0.5875, -0.6941, 0.416, -0.8117, -0.2727, 0.5165, -0.8757, -0.2936, 0.3834, -0.921, 0.2164, 0.3239, -0.8783, 0.2031, 0.4328, -0.8117, -0.2727, 0.5165, -0.8757, -0.2936, 0.3834, -0.6038, -0.7299, 0.3206, -0.5838, -0.755, 0.2986, -0.8824, -0.3233, 0.342, -0.5875, -0.6941, 0.416, -0.6038, -0.7299, 0.3206, -0.8757, -0.2936, 0.3834, -0.8117, -0.2727, 0.5165, -0.7372, 0.3881, 0.5531, -0.6831, -0.2164, 0.6976, -0.7308, -0.2406, 0.6388, -0.804, 0.2659, 0.5319, -0.6831, -0.2164, 0.6976, -0.3759, -0.7426, 0.5544, -0.4837, -0.6943, 0.5329, -0.7308, -0.2406, 0.6388, -0.6654, -0.2079, 0.7169, -0.2942, -0.7927, 0.534, -0.3759, -0.7426, 0.5544, -0.6831, -0.2164, 0.6976, -0.5091, 0.4697, 0.7212, -0.03067, 0.8152, 0.5784, 0.07618, 0.8266, 0.5576, -0.4918, 0.4573, 0.741, -0.7198, 0.6075, 0.336, -0.2627, 0.9241, 0.2775, -0.2784, 0.9039, 0.3249, -0.69, 0.6156, 0.3807, -0.6349, 0.5657, 0.5262, -0.2633, 0.8568, 0.4434, -0.1686, 0.8168, 0.5517, -0.5585, 0.5037, 0.659, -0.5585, 0.5037, 0.659, -0.8294, 0.07748, 0.5533, -0.8885, 0.1712, 0.4258, -0.6349, 0.5657, 0.5262, -0.69, 0.6156, 0.3807, -0.2784, 0.9039, 0.3249, -0.2633, 0.8568, 0.4434, -0.6349, 0.5657, 0.5262, -0.69, 0.6156, 0.3807, -0.9312, 0.1729, 0.3209, -0.9443, 0.1426, 0.2965, -0.7198, 0.6075, 0.336, -0.8885, 0.1712, 0.4258, -0.9312, 0.1729, 0.3209, -0.69, 0.6156, 0.3807, -0.6349, 0.5657, 0.5262, -0.03067, 0.8152, 0.5784, -0.5091, 0.4697, 0.7212, -0.5585, 0.5037, 0.659, -0.1686, 0.8168, 0.5517, -0.5091, 0.4697, 0.7212, -0.8139, -0.0386, 0.5797, -0.8294, 0.07748, 0.5533, -0.5585, 0.5037, 0.659, -0.4918, 0.4573, 0.741, -0.8171, -0.1355, 0.5604, -0.8139, -0.0386, 0.5797, -0.5091, 0.4697, 0.7212, 0.2371, 0.6435, 0.7278, 0.7009, 0.3289, 0.6329, 0.7486, 0.2329, 0.6208, 0.2299, 0.6231, 0.7476, 0.324, 0.8833, 0.3387, 0.7504, 0.5807, 0.3156, 0.7225, 0.5881, 0.3636, 0.3384, 0.8588, 0.3847, 0.3004, 0.7926, 0.5307, 0.6759, 0.5568, 0.4829, 0.6608, 0.4562, 0.5959, 0.2576, 0.7012, 0.6648, 0.2576, 0.7012, 0.6648, -0.1927, 0.8177, 0.5425, -0.1161, 0.903, 0.4136, 0.3004, 0.7926, 0.5307, 0.3384, 0.8588, 0.3847, 0.7225, 0.5881, 0.3636, 0.6759, 0.5568, 0.4829, 0.3004, 0.7926, 0.5307, 0.3384, 0.8588, 0.3847, -0.1188, 0.945, 0.3048, -0.1497, 0.9489, 0.2778, 0.324, 0.8833, 0.3387, -0.1161, 0.903, 0.4136, -0.1188, 0.945, 0.3048, 0.3384, 0.8588, 0.3847, 0.3004, 0.7926, 0.5307, 0.7009, 0.3289, 0.6329, 0.2371, 0.6435, 0.7278, 0.2576, 0.7012, 0.6648, 0.6608, 0.4562, 0.5959, 0.2371, 0.6435, 0.7278, -0.2966, 0.7673, 0.5686, -0.1927, 0.8177, 0.5425, 0.2576, 0.7012, 0.6648, 0.2299, 0.6231, 0.7476, -0.3879, 0.7408, 0.5484, -0.2966, 0.7673, 0.5686, 0.2371, 0.6435, 0.7278, 0.6499, 0.2189, 0.7278, 0.6958, -0.3396, 0.6329, 0.6509, -0.437, 0.6208, 0.6295, 0.2117, 0.7476, 0.8912, 0.3016, 0.3387, 0.923, -0.2202, 0.3156, 0.9111, -0.1939, 0.3636, 0.8811, 0.275, 0.3847, 0.8057, 0.2631, 0.5307, 0.8576, -0.1772, 0.4829, 0.7698, -0.2286, 0.5959, 0.7077, 0.2392, 0.6648, 0.7077, 0.2392, 0.6648, 0.516, 0.6629, 0.5425, 0.6305, 0.6568, 0.4136, 0.8057, 0.2631, 0.5307, 0.8811, 0.275, 0.3847, 0.9111, -0.1939, 0.3636, 0.8576, -0.1772, 0.4829, 0.8057, 0.2631, 0.5307, 0.8811, 0.275, 0.3847, 0.6615, 0.6852, 0.3048, 0.6452, 0.7117, 0.2778, 0.8912, 0.3016, 0.3387, 0.6305, 0.6568, 0.4136, 0.6615, 0.6852, 0.3048, 0.8811, 0.275, 0.3847, 0.8057, 0.2631, 0.5307, 0.6958, -0.3396, 0.6329, 0.6499, 0.2189, 0.7278, 0.7077, 0.2392, 0.6648, 0.7698, -0.2286, 0.5959, 0.6499, 0.2189, 0.7278, 0.4115, 0.7123, 0.5686, 0.516, 0.6629, 0.5425, 0.7077, 0.2392, 0.6648, 0.6295, 0.2117, 0.7476, 0.3337, 0.7667, 0.5484, 0.4115, 0.7123, 0.5686, 0.6499, 0.2189, 0.7278, 0.5672, -0.3848, 0.7281, 0.1459, -0.7634, 0.6293, 0.03977, -0.7818, 0.6223, 0.5492, -0.3749, 0.7469, 0.776, -0.5317, 0.3393, 0.3496, -0.8857, 0.3055, 0.3669, -0.857, 0.362, 0.757, -0.5285, 0.3843, 0.6892, -0.4884, 0.5352, 0.356, -0.7962, 0.4893, 0.273, -0.7573, 0.5932, 0.6123, -0.4225, 0.6683, 0.6123, -0.4225, 0.6683, 0.8362, -0.003682, 0.5484, 0.9101, -0.08908, 0.4047, 0.6892, -0.4884, 0.5352, 0.757, -0.5285, 0.3843, 0.3669, -0.857, 0.362, 0.356, -0.7962, 0.4893, 0.6892, -0.4884, 0.5352, 0.757, -0.5285, 0.3843, 0.9523, -0.08363, 0.2935, 0.9599, -0.04899, 0.2759, 0.776, -0.5317, 0.3393, 0.9101, -0.08908, 0.4047, 0.9523, -0.08363, 0.2935, 0.757, -0.5285, 0.3843, 0.6892, -0.4884, 0.5352, 0.1459, -0.7634, 0.6293, 0.5672, -0.3848, 0.7281, 0.6123, -0.4225, 0.6683, 0.273, -0.7573, 0.5932, 0.5672, -0.3848, 0.7281, 0.8137, 0.1039, 0.572, 0.8362, -0.003682, 0.5484, 0.6123, -0.4225, 0.6683, 0.5492, -0.3749, 0.7469, 0.8161, 0.1938, 0.5444, 0.8137, 0.1039, 0.572, 0.5672, -0.3848, 0.7281, 0.6681, 0.1047, 0.7367, 0.6347, -0.5222, 0.5696, 0.58, -0.6104, 0.5395, 0.6491, 0.09855, 0.7543, 0.9148, 0.1129, 0.3878, 0.8535, -0.3966, 0.338, 0.8481, -0.3734, 0.3759, 0.8853, 0.1403, 0.4434, 0.8057, 0.1437, 0.5746, 0.8049, -0.354, 0.4763, 0.7194, -0.4082, 0.562, 0.7191, 0.1221, 0.6841, 0.7191, 0.1221, 0.6841, 0.5338, 0.626, 0.5686, 0.6403, 0.6105, 0.4661, 0.8057, 0.1437, 0.5746, 0.8853, 0.1403, 0.4434, 0.8481, -0.3734, 0.3759, 0.8049, -0.354, 0.4763, 0.8057, 0.1437, 0.5746, 0.8853, 0.1403, 0.4434, 0.7074, 0.6062, 0.3634, 0.7247, 0.6039, 0.3317, 0.9148, 0.1129, 0.3878, 0.6403, 0.6105, 0.4661, 0.7074, 0.6062, 0.3634, 0.8853, 0.1403, 0.4434, 0.8057, 0.1437, 0.5746, 0.6347, -0.5222, 0.5696, 0.6681, 0.1047, 0.7367, 0.7191, 0.1221, 0.6841, 0.7194, -0.4082, 0.562, 0.6681, 0.1047, 0.7367, 0.4322, 0.6911, 0.5793, 0.5338, 0.626, 0.5686, 0.7191, 0.1221, 0.6841, 0.6491, 0.09855, 0.7543, 0.36, 0.7516, 0.5526, 0.4322, 0.6911, 0.5793, 0.6681, 0.1047, 0.7367, 0.3857, -0.7089, 0.5905, -0.1667, -0.877, 0.4506, -0.2713, -0.8593, 0.4337, 0.4413, -0.6543, 0.6141, 0.463, -0.8413, 0.2789, -0.01474, -0.9782, 0.2072, 0.005172, -0.9713, 0.2378, 0.4514, -0.8359, 0.3123, 0.4359, -0.7954, 0.421, 0.02292, -0.9435, 0.3307, -0.03758, -0.9044, 0.4249, 0.4108, -0.7399, 0.5328, 0.4108, -0.7399, 0.5328, 0.7803, -0.398, 0.4824, 0.7723, -0.506, 0.384, 0.4359, -0.7954, 0.421, 0.4514, -0.8359, 0.3123, 0.005172, -0.9713, 0.2378, 0.02292, -0.9435, 0.3307, 0.4359, -0.7954, 0.421, 0.4514, -0.8359, 0.3123, 0.7953, -0.5278, 0.298, 0.8172, -0.5031, 0.2812, 0.463, -0.8413, 0.2789, 0.7723, -0.506, 0.384, 0.7953, -0.5278, 0.298, 0.4514, -0.8359, 0.3123, 0.4359, -0.7954, 0.421, -0.1667, -0.877, 0.4506, 0.3857, -0.7089, 0.5905, 0.4108, -0.7399, 0.5328, -0.03758, -0.9044, 0.4249, 0.3857, -0.7089, 0.5905, 0.8202, -0.2713, 0.5036, 0.7803, -0.398, 0.4824, 0.4108, -0.7399, 0.5328, 0.4413, -0.6543, 0.6141, 0.8486, -0.1897, 0.4938, 0.8202, -0.2713, 0.5036, 0.3857, -0.7089, 0.5905, -0.3749, -0.6552, 0.6558, -0.8287, -0.1762, 0.5312, -0.8599, -0.04824, 0.5081, -0.3807, -0.6231, 0.6833, -0.4641, -0.8497, 0.2503, -0.8546, -0.4771, 0.205, -0.8326, -0.4945, 0.2496, -0.4459, -0.8455, 0.2939, -0.4093, -0.8024, 0.4343, -0.7936, -0.4772, 0.3774, -0.7884, -0.3576, 0.5005, -0.3771, -0.7222, 0.5798, -0.3771, -0.7222, 0.5798, 0.1407, -0.8835, 0.4469, 0.05553, -0.9396, 0.3377, -0.4093, -0.8024, 0.4343, -0.4459, -0.8455, 0.2939, -0.8326, -0.4945, 0.2496, -0.7936, -0.4772, 0.3774, -0.4093, -0.8024, 0.4343, -0.4459, -0.8455, 0.2939, 0.04391, -0.9693, 0.2421, 0.07198, -0.9726, 0.2211, -0.4641, -0.8497, 0.2503, 0.05553, -0.9396, 0.3377, 0.04391, -0.9693, 0.2421, -0.4459, -0.8455, 0.2939, -0.4093, -0.8024, 0.4343, -0.8287, -0.1762, 0.5312, -0.3749, -0.6552, 0.6558, -0.3771, -0.7222, 0.5798, -0.7884, -0.3576, 0.5005, -0.3749, -0.6552, 0.6558, 0.2426, -0.8484, 0.4705, 0.1407, -0.8835, 0.4469, -0.3771, -0.7222, 0.5798, -0.3807, -0.6231, 0.6833, 0.3216, -0.8299, 0.4559, 0.2426, -0.8484, 0.4705, -0.3749, -0.6552, 0.6558, -0.6994, 0.1546, 0.6978, -0.3877, 0.7513, 0.5341, -0.3004, 0.8018, 0.5165, -0.6798, 0.1238, 0.7229, -0.9433, 0.1999, 0.2649, -0.6426, 0.7291, 0.2354, -0.6487, 0.7074, 0.2806, -0.9206, 0.2372, 0.3103, -0.8581, 0.2163, 0.4658, -0.6137, 0.6828, 0.3963, -0.5115, 0.6956, 0.5044, -0.7624, 0.1799, 0.6216, -0.7624, 0.1799, 0.6216, -0.7771, -0.3967, 0.4885, -0.8829, -0.309, 0.3536, -0.8581, 0.2163, 0.4658, -0.9206, 0.2372, 0.3103, -0.6487, 0.7074, 0.2806, -0.6137, 0.6828, 0.3963, -0.8581, 0.2163, 0.4658, -0.9206, 0.2372, 0.3103, -0.9208, -0.3123, 0.2337, -0.9142, -0.3486, 0.2065, -0.9433, 0.1999, 0.2649, -0.8829, -0.309, 0.3536, -0.9208, -0.3123, 0.2337, -0.9206, 0.2372, 0.3103, -0.8581, 0.2163, 0.4658, -0.3877, 0.7513, 0.5341, -0.6994, 0.1546, 0.6978, -0.7624, 0.1799, 0.6216, -0.5115, 0.6956, 0.5044, -0.6994, 0.1546, 0.6978, -0.6888, -0.5172, 0.5081, -0.7771, -0.3967, 0.4885, -0.7624, 0.1799, 0.6216, -0.6798, 0.1238, 0.7229, -0.631, -0.6094, 0.48, -0.6888, -0.5172, 0.5081, -0.6994, 0.1546, 0.6978, -0.3198, 0.7076, 0.6301, 0.2446, 0.8068, 0.5379, 0.3318, 0.7778, 0.5339, -0.2934, 0.6953, 0.6561, -0.4383, 0.8625, 0.253, 0.05249, 0.9655, 0.2551, 0.03509, 0.9544, 0.2964, -0.3827, 0.8763, 0.2926, -0.3604, 0.8305, 0.4247, 0.04777, 0.9146, 0.4015, 0.1248, 0.8565, 0.5009, -0.3325, 0.7591, 0.5597, -0.3325, 0.7591, 0.5597, -0.7219, 0.5112, 0.4664, -0.7143, 0.6168, 0.3307, -0.3604, 0.8305, 0.4247, -0.3827, 0.8763, 0.2926, 0.03509, 0.9544, 0.2964, 0.04777, 0.9146, 0.4015, -0.3604, 0.8305, 0.4247, -0.3827, 0.8763, 0.2926, -0.7432, 0.6302, 0.2249, -0.7665, 0.6095, 0.2025, -0.4383, 0.8625, 0.253, -0.7143, 0.6168, 0.3307, -0.7432, 0.6302, 0.2249, -0.3827, 0.8763, 0.2926, -0.3604, 0.8305, 0.4247, 0.2446, 0.8068, 0.5379, -0.3198, 0.7076, 0.6301, -0.3325, 0.7591, 0.5597, 0.1248, 0.8565, 0.5009, -0.3198, 0.7076, 0.6301, -0.7744, 0.3863, 0.501, -0.7219, 0.5112, 0.4664, -0.3325, 0.7591, 0.5597, -0.2934, 0.6953, 0.6561, -0.8247, 0.2894, 0.486, -0.7744, 0.3863, 0.501, -0.3198, 0.7076, 0.6301, 0.3289, 0.6975, 0.6366, 0.7622, 0.2833, 0.5821, 0.795, 0.1836, 0.5781, 0.3931, 0.6347, 0.6652, 0.3681, 0.881, 0.2972, 0.7872, 0.5359, 0.3053, 0.7591, 0.5487, 0.3503, 0.3836, 0.8604, 0.3356, 0.3693, 0.8059, 0.4628, 0.7161, 0.525, 0.4601, 0.7171, 0.428, 0.5501, 0.3433, 0.7394, 0.5791, 0.3433, 0.7394, 0.5791, -0.09705, 0.8912, 0.4432, -0.04745, 0.9478, 0.3153, 0.3693, 0.8059, 0.4628, 0.3836, 0.8604, 0.3356, 0.7591, 0.5487, 0.3503, 0.7161, 0.525, 0.4601, 0.3693, 0.8059, 0.4628, 0.3836, 0.8604, 0.3356, -0.07399, 0.9707, 0.2288, -0.1016, 0.9712, 0.2154, 0.3681, 0.881, 0.2972, -0.04745, 0.9478, 0.3153, -0.07399, 0.9707, 0.2288, 0.3836, 0.8604, 0.3356, 0.3693, 0.8059, 0.4628, 0.7622, 0.2833, 0.5821, 0.3289, 0.6975, 0.6366, 0.3433, 0.7394, 0.5791, 0.7171, 0.428, 0.5501, 0.3289, 0.6975, 0.6366, -0.1902, 0.8641, 0.4659, -0.09705, 0.8912, 0.4432, 0.3433, 0.7394, 0.5791, 0.3931, 0.6347, 0.6652, -0.2757, 0.8546, 0.4399, -0.1902, 0.8641, 0.4659, 0.3289, 0.6975, 0.6366])] * 3)])

# ---- objects
ob_plant_1_big = bpy.data.objects.new('Plant_1_Big', me_plane_035)
ob_plant_1_big_1 = bpy.data.objects.new('plant_1_big', None)

# ---- transforms, parenting, visibility, modifiers, constraints
ob_plant_1_big.parent = ob_plant_1_big_1
ob_plant_1_big.location = (0.0, 0.0, 0.0)
ob_plant_1_big.rotation_euler = (-1.629e-07, 0.0, 0.0)
ob_plant_1_big.color = (0.8, 0.8, 0.8, 1.0)
ob_plant_1_big_1.location = (0.0, 0.0, 0.0)
ob_plant_1_big_1.empty_display_size = 0.5

# ---- collection membership
scene.collection.objects.link(ob_plant_1_big)
scene.collection.objects.link(ob_plant_1_big_1)

# ---- scene / render settings (as saved in the file)
scene.frame_start = 1; scene.frame_end = 250; scene.frame_set(1)
scene.render.engine = 'BLENDER_EEVEE_NEXT'
scene.render.bake_bias = 0.0
scene.render.bake_samples = 0
scene.cycles.sampling_pattern = 'TABULATED_SOBOL'
scene.eevee.use_volume_custom_range = False
bpy.context.view_layer.update()

# ---- added for rendering (the .blend has no active camera and no usable light): camera, sun + grey world if the file has none
cam_auto = bpy.data.cameras.new('AutoCamera')
cam_auto.lens = 50.0
cam_auto.sensor_width = 36.0
cam_auto.clip_end = 1000.0
ob_auto_camera = bpy.data.objects.new('AutoCamera', cam_auto)
scene.collection.objects.link(ob_auto_camera)
ob_auto_camera.location = (5.30457, -6.209, 6.02495)
ob_auto_camera.rotation_euler = (1.09748, -7.21219e-08, 0.694738)
scene.camera = ob_auto_camera
light_auto_sun = bpy.data.lights.new('AutoSun', 'SUN')
light_auto_sun.energy = 3.0
light_auto_sun.angle = 0.0523599
ob_auto_sun = bpy.data.objects.new('AutoSun', light_auto_sun)
scene.collection.objects.link(ob_auto_sun)
ob_auto_sun.rotation_euler = (0.872665, 0.174533, 0.523599)
if scene.world is None:
    world_auto = bpy.data.worlds.new('AutoWorld')
    world_auto.color = (0.3, 0.3, 0.3)
    scene.world = world_auto
bpy.context.view_layer.update()
